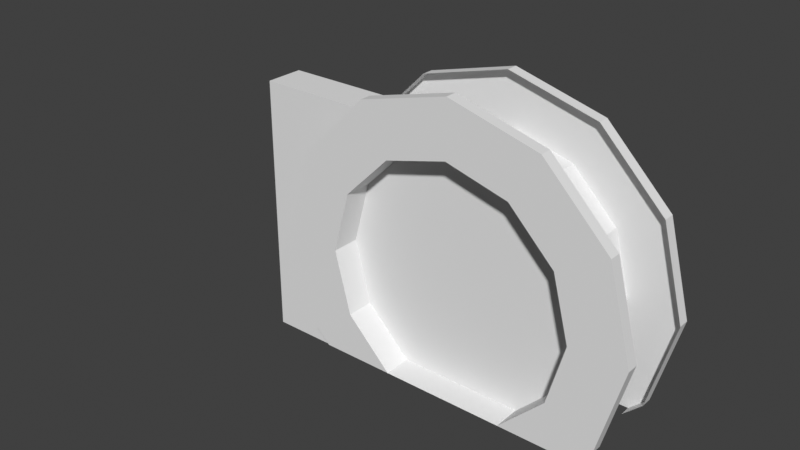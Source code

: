 # Source: gem_door.blend  (saved by Blender 5.1.30; exported with 4.5.12 LTS)
import bpy
from mathutils import Matrix  # noqa: F401  (used for matrix-valued properties, if any)

bpy.ops.wm.read_factory_settings(use_empty=True)
scene = bpy.context.scene
scene.name = 'Scene'

# ---- collections
col_collection = bpy.data.collections.new('Collection'); scene.collection.children.link(col_collection)

# ---- materials (node trees are filled in below, after node groups)
mat_ftrials_door = bpy.data.materials.new('ftrials_door')
mat_ftrials_door_frame = bpy.data.materials.new('ftrials_door_frame')

# ---- material node trees

# ---- world
world_world = bpy.data.worlds.new('World'); scene.world = world_world
world_world.use_nodes = True; world_world.node_tree.nodes.clear()
_N = world_world.node_tree.nodes; _L = world_world.node_tree.links
n0 = _N.new('ShaderNodeOutputWorld'); n0.name = 'World Output'; n0.location = (300, 300)
n1 = _N.new('ShaderNodeBackground'); n1.name = 'Background'; n1.location = (10, 300)
n1.inputs[0].default_value = (0.05088, 0.05088, 0.05088, 1.0)
_L.new(n1.outputs[0], n0.inputs[0])
n0.is_active_output = True
world_world.color = (0.05088, 0.05088, 0.05088)
world_world.sun_shadow_jitter_overblur = 0.0

# ---- meshes
me_door = bpy.data.meshes.new('door')
me_door.from_pydata([(-3.746, -0.3174, -0.4024), (-3.746, 0.3174, 3.923), (1.76, -0.3174, 0.744), (2.544, -0.7795, 0.2913), (1.76, -0.7795, 0.744), (2.231, -0.5895, -4.768e-07), (2.231, -0.7795, -1.192e-06), (1.016, -0.7795, -1.192e-06), (2.544, -0.5895, 0.2913), (1.873, -0.3174, 0.679), (2.033, -0.7795, 1.76), (-7.153e-07, -0.3174, -4.768e-07), (-7.153e-07, -0.7795, -4.768e-07), (-3.746, -0.3174, 3.923), (-2.544, -0.5895, 0.2913), (-1.76, -0.7795, 0.744), (-2.231, -0.5895, -4.768e-07), (-2.231, -0.7795, -1.192e-06), (-1.016, -0.7795, -1.192e-06), (1.081, 0.3174, -0.1126), (-2.384e-07, 0.3174, -0.4024), (2.163, -0.3174, 1.76), (-3.746, -0.3174, 1.76), (-1.249, 0.3174, -0.4024), (-1.249, -0.3174, 3.923), (-1.249, 0.3174, 3.923), (2.938, -0.5895, 1.76), (2.033, -0.3174, 1.76), (2.938, -0.7795, 1.76), (2.544, -0.5895, 3.229), (2.544, -0.7795, 3.229), (1.76, -0.7795, 2.777), (0.0, -0.3174, 3.793), (-5.96e-07, -0.7795, 3.793), (-1.431e-06, -0.7795, 4.698), (-1.431e-06, -0.5895, 4.698), (0.0, -0.3174, 3.923), (1.016, -0.7795, 3.521), (1.469, -0.5895, 4.305), (1.081, -0.3174, 3.633), (1.016, -0.3174, 3.521), (1.469, -0.7795, 4.305), (1.873, -0.3174, 2.842), (1.76, -0.3174, 2.777), (-1.016, -0.7795, 3.521), (-1.469, -0.7795, 4.305), (-1.469, -0.5895, 4.305), (-1.016, -0.3174, 3.521), (-2.544, -0.7795, 3.229), (-1.76, -0.7795, 2.777), (-1.76, -0.3174, 2.777), (-2.544, -0.7795, 0.2913), (-2.938, -0.5895, 1.76), (-2.033, -0.3174, 1.76), (-2.938, -0.7795, 1.76), (-2.033, -0.7795, 1.76), (-2.544, -0.5895, 3.229), (1.016, -0.3174, -9.537e-07), (1.081, -0.3174, -0.1126), (1.866e-06, -0.3174, -0.4024), (-1.76, -0.3174, 0.744), (-1.249, -0.3174, -0.4024), (-1.016, -0.3174, -8.345e-07), (1.873, 0.3174, 0.679), (1.081, 0.3174, 3.633), (-1.076, 0.3174, 3.625), (1.076, -0.3174, 3.625), (1.864, -0.3174, 2.837), (2.153, -0.3174, 1.76), (1.864, -0.3174, 0.6838), (0.0, -0.3174, -0.3926), (-1.076, -0.3174, -0.1042), (1.076, 0.3174, 3.625), (-3.576e-07, -0.3174, 3.913), (-1.864, -0.3174, 2.837), (-1.076, -0.3174, 3.625), (0.0, -0.3174, 1.76), (-2.384e-07, 0.3174, 3.913), (-1.864, 0.3174, 2.837), (-2.153, -0.3174, 1.76), (-7.153e-07, 0.7795, -4.768e-07), (-1.864, -0.3174, 0.6838), (-1.864, 0.3174, 0.6838), (-1.076, 0.3174, -0.1042), (0.0, 0.3174, -0.3926), (1.076, -0.3174, -0.1042), (1.076, 0.3174, -0.1042), (-7.153e-07, 0.3174, -4.768e-07), (1.864, 0.3174, 2.837), (2.153, 0.3174, 1.76), (2.033, 0.7795, 1.76), (2.544, 0.5895, 0.2913), (1.864, 0.3174, 0.6838), (1.016, 0.7795, -1.192e-06), (2.231, 0.7795, -1.192e-06), (2.231, 0.5895, -4.768e-07), (1.76, 0.7795, 0.744), (2.544, 0.7795, 0.2913), (0.0, 0.3174, 1.76), (-2.153, 0.3174, 1.76), (1.76, 0.3174, 0.744), (-3.746, 0.3174, -0.4024), (-2.544, 0.5895, 0.2913), (-1.76, 0.7795, 0.744), (-2.231, 0.5895, -4.768e-07), (-2.231, 0.7795, -1.192e-06), (-1.016, 0.7795, -1.192e-06), (2.163, 0.3174, 1.76), (-3.746, 0.3174, 1.76), (2.938, 0.5895, 1.76), (2.033, 0.3174, 1.76), (2.938, 0.7795, 1.76), (2.544, 0.5895, 3.229), (2.544, 0.7795, 3.229), (1.76, 0.7795, 2.777), (0.0, 0.3174, 3.793), (-5.96e-07, 0.7795, 3.793), (-1.431e-06, 0.7795, 4.698), (-1.431e-06, 0.5895, 4.698), (0.0, 0.3174, 3.923), (1.016, 0.7795, 3.521), (1.469, 0.5895, 4.305), (1.016, 0.3174, 3.521), (1.469, 0.7795, 4.305), (1.873, 0.3174, 2.842), (1.76, 0.3174, 2.777), (-1.016, 0.7795, 3.521), (-1.469, 0.7795, 4.305), (-1.469, 0.5895, 4.305), (-1.016, 0.3174, 3.521), (-2.544, 0.7795, 3.229), (-1.76, 0.7795, 2.777), (-1.76, 0.3174, 2.777), (-2.544, 0.7795, 0.2913), (-2.938, 0.5895, 1.76), (-2.033, 0.3174, 1.76), (-2.938, 0.7795, 1.76), (-2.033, 0.7795, 1.76), (-2.544, 0.5895, 3.229), (1.016, 0.3174, -9.537e-07), (-1.76, 0.3174, 0.744), (-1.016, 0.3174, -8.345e-07)], [], [(25, 24, 13, 1), (22, 108, 1, 13), (23, 61, 59, 20), (62, 61, 0, 60), (2, 57, 7, 4), (5, 8, 3, 6), (7, 6, 3, 4), (57, 11, 12, 7), (9, 21, 107, 63), (10, 4, 3, 28), (26, 28, 3, 8), (60, 15, 18, 62), (16, 17, 51, 14), (18, 15, 51, 17), (62, 18, 12, 11), (58, 9, 63, 19), (2, 4, 10, 27), (59, 58, 19, 20), (27, 21, 9, 2), (0, 101, 108, 22), (101, 0, 61, 23), (119, 36, 24, 25), (43, 42, 21, 27), (27, 10, 31, 43), (29, 30, 28, 26), (31, 10, 28, 30), (21, 42, 124, 107), (36, 119, 64, 39), (37, 41, 34, 33), (38, 35, 34, 41), (32, 40, 37, 33), (40, 32, 36, 39), (43, 40, 39, 42), (40, 43, 31, 37), (29, 38, 41, 30), (31, 30, 41, 37), (39, 64, 124, 42), (44, 33, 34, 45), (46, 45, 34, 35), (32, 33, 44, 47), (47, 24, 36, 32), (50, 13, 24, 47), (47, 44, 49, 50), (56, 48, 45, 46), (49, 44, 45, 48), (55, 54, 51, 15), (52, 14, 51, 54), (60, 53, 55, 15), (53, 60, 0, 22), (50, 53, 22, 13), (53, 50, 49, 55), (56, 52, 54, 48), (49, 48, 54, 55), (57, 2, 9, 58), (11, 59, 61, 62), (11, 57, 58, 59), (84, 70, 71, 83), (83, 71, 81, 82), (88, 67, 68, 89), (89, 68, 69, 92), (86, 85, 70, 84), (92, 69, 85, 86), (82, 81, 79, 99), (99, 79, 74, 78), (65, 75, 73, 77), (78, 74, 75, 65), (71, 76, 81), (72, 66, 67, 88), (77, 73, 66, 72), (76, 85, 69), (74, 79, 76), (76, 68, 67), (82, 98, 83), (86, 84, 98), (98, 78, 65), (88, 89, 98), (141, 140, 101, 23), (100, 96, 93, 139), (95, 94, 97, 91), (93, 96, 97, 94), (139, 93, 80, 87), (90, 111, 97, 96), (109, 91, 97, 111), (140, 141, 106, 103), (104, 102, 133, 105), (106, 105, 133, 103), (141, 87, 80, 106), (100, 110, 90, 96), (110, 100, 63, 107), (125, 110, 107, 124), (110, 125, 114, 90), (112, 109, 111, 113), (114, 113, 111, 90), (120, 116, 117, 123), (121, 123, 117, 118), (115, 116, 120, 122), (122, 64, 119, 115), (125, 124, 64, 122), (122, 120, 114, 125), (112, 113, 123, 121), (114, 120, 123, 113), (126, 127, 117, 116), (128, 118, 117, 127), (115, 129, 126, 116), (129, 115, 119, 25), (132, 129, 25, 1), (129, 132, 131, 126), (138, 128, 127, 130), (131, 130, 127, 126), (137, 103, 133, 136), (134, 136, 133, 102), (140, 103, 137, 135), (135, 108, 101, 140), (132, 1, 108, 135), (135, 137, 131, 132), (138, 130, 136, 134), (131, 137, 136, 130), (139, 19, 63, 100), (87, 141, 23, 20), (87, 20, 19, 139), (70, 76, 71), (76, 79, 81), (69, 68, 76), (76, 70, 85), (76, 73, 75), (75, 74, 76), (67, 66, 76), (66, 73, 76), (99, 98, 82), (98, 84, 83), (98, 89, 92), (92, 86, 98), (65, 77, 98), (98, 99, 78), (77, 72, 98), (72, 88, 98)])
me_door.polygons.foreach_set('material_index', [1, 1, 1, 1, 1, 1, 1, 1, 1, 1, 1, 1, 1, 1, 1, 1, 1, 1, 1, 1, 1, 1, 1, 1, 1, 1, 1, 1, 1, 1, 1, 1, 1, 1, 1, 1, 1, 1, 1, 1, 1, 1, 1, 1, 1, 1, 1, 1, 1, 1, 1, 1, 1, 1, 1, 1, 0, 0, 0, 0, 0, 0, 0, 0, 0, 0, 0, 0, 0, 0, 0, 0, 0, 0, 0, 0, 1, 1, 1, 1, 1, 1, 1, 1, 1, 1, 1, 1, 1, 1, 1, 1, 1, 1, 1, 1, 1, 1, 1, 1, 1, 1, 1, 1, 1, 1, 1, 1, 1, 1, 1, 1, 1, 1, 1, 1, 1, 1, 1, 1, 0, 0, 0, 0, 0, 0, 0, 0, 0, 0, 0, 0, 0, 0, 0, 0])
_uv = me_door.uv_layers.new(name='UVMap')
_uv.uv.foreach_set('vector', [-0.0008394, 0.7829, -0.0008379, 0.6755, 0.1356, 0.6755, 0.1356, 0.7829, 0.02766, 0.8606, 0.04087, 0.8606, 0.04087, 0.9056, 0.02766, 0.9056, 0.1493, 0.7891, 0.1493, 0.6581, 0.005067, 0.6581, 0.005067, 0.7891, 0.4229, 0.04531, 0.4624, -0.1137, -0.1179, -0.7393, 0.07713, 0.04531, 1.0, 0.6872, 0.5371, 0.6872, 0.5371, 0.9818, 1.0, 0.9818, 0.8142, 0.703, 1.0, 0.703, 1.0, 0.8587, 0.8142, 0.8587, 0.02215, 0.9754, 0.2997, 0.688, 0.4843, 0.688, 0.4843, 0.9754, 0.9218, 0.6872, 0.61, 0.6872, 0.61, 0.9818, 0.9218, 0.9818, 0.005067, 0.6581, 0.1493, 0.6581, 0.1493, 0.7891, 0.005067, 0.7891, 0.5156, 0.5712, 0.5156, 0.1649, 0.9844, 0.07436, 0.9844, 0.6617, 0.919, 0.7889, 0.919, 0.9875, 0.5439, 0.9626, 0.5439, 0.7889, 1.0, 0.6872, 1.0, 0.9818, 0.5371, 0.9818, 0.5371, 0.6872, 0.8142, 0.703, 0.8142, 0.8587, 1.0, 0.8587, 1.0, 0.703, 0.02215, 0.9754, 0.4843, 0.9754, 0.4843, 0.688, 0.2997, 0.688, 0.9218, 0.6872, 0.9218, 0.9818, 0.61, 0.9818, 0.61, 0.6872, 0.1493, 0.6581, 0.005067, 0.6581, 0.005067, 0.7891, 0.1493, 0.7891, 0.9558, 0.6872, 0.9558, 0.9818, 0.6101, 0.9818, 0.6101, 0.6872, 0.005067, 0.6581, 0.1493, 0.6581, 0.1493, 0.7891, 0.005067, 0.7891, 0.5771, 0.04531, 0.5661, 0.0007994, 0.9339, 0.0007992, 0.9229, 0.04531, 0.02766, 0.8155, 0.04087, 0.8155, 0.04087, 0.8606, 0.02766, 0.8606, -0.1164, 0.7891, -0.1164, 0.6581, 0.1493, 0.6581, 0.1493, 0.7891, 0.1413, 0.7829, 0.1413, 0.6755, -0.0008379, 0.6755, -0.0008394, 0.7829, 0.07713, 0.04531, 0.06607, 0.0007992, 0.4339, 0.0007991, 0.4229, 0.04531, 0.6099, 0.6872, 0.6099, 0.9818, 0.9219, 0.9818, 0.9219, 0.6872, 0.6072, 0.7889, 0.6072, 0.9875, 0.919, 0.9875, 0.919, 0.7889, 0.01565, 0.5712, 0.01565, 0.1649, 0.4844, 0.07436, 0.4844, 0.6617, 0.1493, 0.6581, 0.005067, 0.6581, 0.005067, 0.7891, 0.1493, 0.7891, 0.005067, 0.6581, 0.005067, 0.7891, 0.1493, 0.7891, 0.1493, 0.6581, 0.5156, 0.5712, 0.9844, 0.6617, 0.9844, 0.07436, 0.5156, 0.1649, 0.919, 0.7889, 0.6072, 0.7889, 0.6072, 0.9875, 0.919, 0.9875, 0.9219, 0.6872, 0.6101, 0.6872, 0.6101, 0.9818, 0.9219, 0.9818, 0.5771, 0.04531, 0.9229, 0.04531, 0.9339, 0.0007992, 0.5661, 0.0007994, 0.07713, 0.04531, 0.4229, 0.04531, 0.4339, 0.0007991, 0.06607, 0.0007992, 0.6099, 0.6872, 0.9219, 0.6872, 0.9219, 0.9818, 0.6099, 0.9818, 0.6072, 0.7889, 0.919, 0.7889, 0.919, 0.9875, 0.6072, 0.9875, 0.01565, 0.5712, 0.4844, 0.6617, 0.4844, 0.07436, 0.01565, 0.1649, 0.1493, 0.6581, 0.1493, 0.7891, 0.005067, 0.7891, 0.005067, 0.6581, 0.5156, 0.5712, 0.5156, 0.1649, 0.9844, 0.07436, 0.9844, 0.6617, 0.919, 0.7889, 0.919, 0.9875, 0.6072, 0.9875, 0.6072, 0.7889, 0.9219, 0.6872, 0.9219, 0.9818, 0.6101, 0.9818, 0.6101, 0.6872, 0.4229, 0.04531, 0.4624, -0.1137, 0.06607, 0.0007992, 0.07713, 0.04531, 0.9229, 0.04531, 1.118, -0.7393, 0.5376, -0.1137, 0.5771, 0.04531, 0.61, 0.6872, 0.61, 0.9818, 0.922, 0.9818, 0.922, 0.6872, 0.6072, 0.7889, 0.6072, 0.9875, 0.919, 0.9875, 0.919, 0.7889, 0.01565, 0.5712, 0.01565, 0.1649, 0.4844, 0.07436, 0.4844, 0.6617, 0.5156, 0.5712, 0.9844, 0.6617, 0.9844, 0.07436, 0.5156, 0.1649, 0.919, 0.7889, 0.5439, 0.7889, 0.5439, 0.9626, 0.919, 0.9875, 0.9558, 0.6872, 0.6101, 0.6872, 0.6101, 0.9818, 0.9558, 0.9818, 0.4229, 0.04531, 0.07713, 0.04531, -0.1179, -0.7393, 0.5686, -0.541, 0.9229, 0.04531, 0.5771, 0.04531, 0.4314, -0.541, 1.118, -0.7393, 0.61, 0.6872, 0.922, 0.6872, 0.922, 0.9818, 0.61, 0.9818, 0.6072, 0.7889, 0.919, 0.7889, 0.919, 0.9875, 0.6072, 0.9875, 0.01565, 0.5712, 0.4844, 0.6617, 0.4844, 0.07436, 0.01565, 0.1649, 0.5771, 0.04531, 0.9229, 0.04531, 0.9339, 0.0007992, 0.5661, 0.0007994, 0.4259, 0.04531, 0.4614, -0.09771, 0.03951, -0.1092, 0.08015, 0.04531, 0.9229, 0.04531, 0.5771, 0.04531, 0.5661, 0.0007991, 0.9584, -0.09771, 1.0, 0.736, 1.0, 1.0, 0.7347, 1.0, 0.7347, 0.736, 3.064e-05, 0.264, 3.064e-05, 3.701e-05, 0.2653, 3.701e-05, 0.2653, 0.264, 1.0, 0.736, 1.0, 1.0, 0.7347, 1.0, 0.7347, 0.736, 3.064e-05, 0.264, 3.064e-05, 3.701e-05, 0.2653, 3.701e-05, 0.2653, 0.264, 3.064e-05, 0.264, 3.064e-05, 3.701e-05, 0.2653, 3.701e-05, 0.2653, 0.264, 1.0, 0.736, 1.0, 1.0, 0.7347, 1.0, 0.7347, 0.736, 1.0, 0.736, 1.0, 1.0, 0.7347, 1.0, 0.7347, 0.736, 3.064e-05, 0.264, 3.064e-05, 3.701e-05, 0.2653, 3.701e-05, 0.2653, 0.264, 3.064e-05, 0.264, 3.064e-05, 3.701e-05, 0.2653, 3.701e-05, 0.2653, 0.264, 1.0, 0.736, 1.0, 1.0, 0.7347, 1.0, 0.7347, 0.736, 0.6158, 0.643, 1.1e-05, 0.995, 0.3555, 0.3853, 3.064e-05, 0.264, 3.064e-05, 3.701e-05, 0.2653, 3.701e-05, 0.2653, 0.264, 1.0, 0.736, 1.0, 1.0, 0.7347, 1.0, 0.7347, 0.736, 1.103e-05, 0.995, 0.6158, 0.643, 0.3555, 0.3853, 0.3854, 0.3555, 0.291, 3.15e-05, 0.995, 3.168e-05, 0.995, 3.168e-05, 0.291, 3.159e-05, 0.3854, 0.3555, 0.3555, 0.3853, 1.1e-05, 0.995, 0.6158, 0.643, 0.6158, 0.643, 0.711, 0.995, 1.103e-05, 0.995, 0.995, 3.168e-05, 0.3854, 0.3555, 0.643, 0.6158, 0.3854, 0.3555, 0.291, 3.159e-05, 0.995, 3.168e-05, 0.4229, 0.04531, 0.07713, 0.04531, -0.1179, -0.7393, 0.4624, -0.1137, 1.0, 0.6872, 1.0, 0.9818, 0.5371, 0.9818, 0.5371, 0.6872, 0.8142, 0.703, 0.8142, 0.8587, 1.0, 0.8587, 1.0, 0.703, 0.02215, 0.9754, 0.4843, 0.9754, 0.4843, 0.688, 0.2997, 0.688, 0.9218, 0.6872, 0.9218, 0.9818, 0.61, 0.9818, 0.61, 0.6872, 0.5156, 0.5712, 0.9844, 0.6617, 0.9844, 0.07436, 0.5156, 0.1649, 0.919, 0.7889, 0.5439, 0.7889, 0.5439, 0.9626, 0.919, 0.9875, 1.0, 0.6872, 0.5371, 0.6872, 0.5371, 0.9818, 1.0, 0.9818, 0.8142, 0.703, 1.0, 0.703, 1.0, 0.8587, 0.8142, 0.8587, 0.02215, 0.9754, 0.2997, 0.688, 0.4843, 0.688, 0.4843, 0.9754, 0.9218, 0.6872, 0.61, 0.6872, 0.61, 0.9818, 0.9218, 0.9818, 0.9558, 0.6872, 0.6101, 0.6872, 0.6101, 0.9818, 0.9558, 0.9818, 0.5771, 0.04531, 0.9229, 0.04531, 0.9339, 0.0007992, 0.5661, 0.0007994, 0.07713, 0.04531, 0.4229, 0.04531, 0.4339, 0.0007991, 0.06607, 0.0007992, 0.6099, 0.6872, 0.9219, 0.6872, 0.9219, 0.9818, 0.6099, 0.9818, 0.6072, 0.7889, 0.919, 0.7889, 0.919, 0.9875, 0.6072, 0.9875, 0.01565, 0.5712, 0.4844, 0.6617, 0.4844, 0.07436, 0.01565, 0.1649, 0.5156, 0.5712, 0.5156, 0.1649, 0.9844, 0.07436, 0.9844, 0.6617, 0.919, 0.7889, 0.919, 0.9875, 0.6072, 0.9875, 0.6072, 0.7889, 0.9219, 0.6872, 0.9219, 0.9818, 0.6101, 0.9818, 0.6101, 0.6872, 0.5771, 0.04531, 0.5661, 0.0007994, 0.9339, 0.0007992, 0.9229, 0.04531, 0.07713, 0.04531, 0.06607, 0.0007992, 0.4339, 0.0007991, 0.4229, 0.04531, 0.6099, 0.6872, 0.6099, 0.9818, 0.9219, 0.9818, 0.9219, 0.6872, 0.6072, 0.7889, 0.6072, 0.9875, 0.919, 0.9875, 0.919, 0.7889, 0.01565, 0.5712, 0.01565, 0.1649, 0.4844, 0.07436, 0.4844, 0.6617, 0.5156, 0.5712, 0.9844, 0.6617, 0.9844, 0.07436, 0.5156, 0.1649, 0.919, 0.7889, 0.6072, 0.7889, 0.6072, 0.9875, 0.919, 0.9875, 0.9219, 0.6872, 0.6101, 0.6872, 0.6101, 0.9818, 0.9219, 0.9818, 0.4229, 0.04531, 0.07713, 0.04531, 0.06607, 0.0007992, 0.4624, -0.1137, 0.9229, 0.04531, 0.5771, 0.04531, 0.5376, -0.1137, 1.118, -0.7393, 0.61, 0.6872, 0.922, 0.6872, 0.922, 0.9818, 0.61, 0.9818, 0.6072, 0.7889, 0.919, 0.7889, 0.919, 0.9875, 0.6072, 0.9875, 0.01565, 0.5712, 0.4844, 0.6617, 0.4844, 0.07436, 0.01565, 0.1649, 0.5156, 0.5712, 0.5156, 0.1649, 0.9844, 0.07436, 0.9844, 0.6617, 0.919, 0.7889, 0.919, 0.9875, 0.5439, 0.9626, 0.5439, 0.7889, 0.9558, 0.6872, 0.9558, 0.9818, 0.6101, 0.9818, 0.6101, 0.6872, 0.4229, 0.04531, 0.5686, -0.541, -0.1179, -0.7393, 0.07713, 0.04531, 0.9229, 0.04531, 1.118, -0.7393, 0.4314, -0.541, 0.5771, 0.04531, 0.61, 0.6872, 0.61, 0.9818, 0.922, 0.9818, 0.922, 0.6872, 0.6072, 0.7889, 0.6072, 0.9875, 0.919, 0.9875, 0.919, 0.7889, 0.01565, 0.5712, 0.01565, 0.1649, 0.4844, 0.07436, 0.4844, 0.6617, 0.5771, 0.04531, 0.5661, 0.0007994, 0.9339, 0.0007992, 0.9229, 0.04531, 0.4259, 0.04531, 0.08015, 0.04531, 0.03951, -0.1092, 0.4614, -0.09771, 0.9229, 0.04531, 0.9584, -0.09771, 0.5661, 0.0007991, 0.5771, 0.04531, 0.711, 0.995, 1.1e-05, 0.995, 0.6158, 0.643, 1.1e-05, 0.995, 1.094e-05, 0.291, 0.3555, 0.3853, 0.3555, 0.3853, 1.115e-05, 0.291, 1.103e-05, 0.995, 1.103e-05, 0.995, 0.711, 0.995, 0.6158, 0.643, 0.995, 3.168e-05, 0.995, 0.7111, 0.643, 0.6158, 0.643, 0.6158, 0.3854, 0.3555, 0.995, 3.168e-05, 0.3854, 0.3555, 0.643, 0.6158, 0.995, 3.168e-05, 0.643, 0.6158, 0.995, 0.7111, 0.995, 3.168e-05, 1.094e-05, 0.291, 1.1e-05, 0.995, 0.3555, 0.3853, 1.1e-05, 0.995, 0.711, 0.995, 0.6158, 0.643, 1.103e-05, 0.995, 1.115e-05, 0.291, 0.3555, 0.3853, 0.3555, 0.3853, 0.6158, 0.643, 1.103e-05, 0.995, 0.643, 0.6158, 0.995, 0.7111, 0.995, 3.168e-05, 0.995, 3.168e-05, 0.291, 3.15e-05, 0.3854, 0.3555, 0.995, 0.7111, 0.643, 0.6158, 0.995, 3.168e-05, 0.643, 0.6158, 0.3854, 0.3555, 0.995, 3.168e-05])
_ca = me_door.color_attributes.new('Col', 'BYTE_COLOR', 'CORNER')
_ca.data.foreach_set('color', [0.0, 0.0, 0.0, 1.0, 0.0, 0.0, 0.0, 1.0, 0.0, 0.0, 0.0, 1.0, 0.0, 0.0, 0.0, 1.0, 0.008568, 0.008568, 0.008568, 1.0, 0.0, 0.0, 0.0, 1.0, 0.0, 0.0, 0.0, 1.0, 0.0, 0.0, 0.0, 1.0, 0.0, 0.0, 0.0, 1.0, 0.0, 0.0, 0.0, 1.0, 0.02843, 0.02843, 0.02843, 1.0, 0.016, 0.016, 0.016, 1.0, 0.005605, 0.005605, 0.005605, 1.0, 0.1046, 0.1046, 0.1046, 1.0, 0.2195, 0.2195, 0.2195, 1.0, 0.003035, 0.003035, 0.003035, 1.0, 0.855, 0.1274, 0.0382, 1.0, 0.2195, 0.2195, 0.2195, 1.0, 0.2195, 0.2195, 0.2195, 1.0, 0.5333, 0.5089, 0.491, 1.0, 0.0, 0.0, 0.0, 1.0, 0.0, 0.0, 0.0, 1.0, 0.02843, 0.02843, 0.02843, 1.0, 0.03689, 0.03689, 0.03689, 1.0, 0.1683, 0.1683, 0.1683, 1.0, 0.1248, 0.1248, 0.1248, 1.0, 0.147, 0.147, 0.147, 1.0, 0.314, 0.314, 0.314, 1.0, 0.2195, 0.2195, 0.2195, 1.0, 0.8632, 0.8632, 0.8632, 1.0, 1.0, 1.0, 1.0, 1.0, 0.2195, 0.2195, 0.2195, 1.0, 0.04231, 0.04231, 0.04231, 1.0, 0.008023, 0.008023, 0.008023, 1.0, 0.0009106, 0.0009106, 0.0009106, 1.0, 0.003677, 0.003677, 0.003677, 1.0, 0.2195, 0.2195, 0.2195, 1.0, 0.314, 0.314, 0.314, 1.0, 0.147, 0.147, 0.147, 1.0, 0.01161, 0.01521, 0.01521, 1.0, 0.0, 0.004391, 0.004777, 1.0, 0.1559, 0.159, 0.159, 1.0, 0.02843, 0.02843, 0.02843, 1.0, 0.0, 0.0, 0.0, 1.0, 0.6939, 0.1441, 0.07619, 1.0, 0.2122, 0.2122, 0.2122, 1.0, 0.2195, 0.2195, 0.2195, 1.0, 0.2195, 0.2195, 0.2195, 1.0, 0.0, 0.003347, 0.003347, 1.0, 0.03955, 0.04092, 0.04092, 1.0, 0.02217, 0.02315, 0.02416, 1.0, 0.0, 0.004391, 0.004777, 1.0, 0.1356, 0.1356, 0.1356, 1.0, 0.04971, 0.04971, 0.04971, 1.0, 0.02956, 0.02956, 0.02956, 1.0, 0.04092, 0.04231, 0.04231, 1.0, 0.2195, 0.2195, 0.2195, 1.0, 0.2195, 0.2195, 0.2195, 1.0, 1.0, 1.0, 1.0, 1.0, 0.8632, 0.8632, 0.8632, 1.0, 0.0382, 0.0382, 0.0382, 1.0, 0.04231, 0.04231, 0.04231, 1.0, 0.003677, 0.003677, 0.003677, 1.0, 0.02315, 0.02315, 0.02315, 1.0, 0.855, 0.1274, 0.0382, 1.0, 0.5333, 0.5089, 0.491, 1.0, 0.7758, 0.1779, 0.1144, 1.0, 0.9911, 0.1046, 0.003035, 1.0, 0.02843, 0.02843, 0.02843, 1.0, 0.0382, 0.0382, 0.0382, 1.0, 0.02315, 0.02315, 0.02315, 1.0, 0.016, 0.016, 0.016, 1.0, 0.003035, 0.003035, 0.003035, 1.0, 0.002732, 0.002732, 0.002732, 1.0, 0.001214, 0.001214, 0.001214, 1.0, 0.001214, 0.001214, 0.001214, 1.0, 0.0, 0.0, 0.0, 1.0, 0.0, 0.0, 0.0, 1.0, 0.0, 0.0, 0.0, 1.0, 0.008568, 0.008568, 0.008568, 1.0, 0.0, 0.0, 0.0, 1.0, 0.0, 0.0, 0.0, 1.0, 0.0, 0.0, 0.0, 1.0, 0.0, 0.0, 0.0, 1.0, 0.003347, 0.003347, 0.003347, 1.0, 0.003035, 0.003035, 0.003035, 1.0, 0.0, 0.0, 0.0, 1.0, 0.0, 0.0, 0.0, 1.0, 0.001518, 0.001518, 0.001518, 1.0, 0.001821, 0.001821, 0.001821, 1.0, 0.002732, 0.002732, 0.002732, 1.0, 0.003035, 0.003035, 0.003035, 1.0, 0.9911, 0.1046, 0.003035, 1.0, 0.7758, 0.1779, 0.1144, 1.0, 1.0, 0.107, 0.0, 1.0, 0.1746, 0.05127, 0.0382, 1.0, 0.0, 0.0, 0.0, 1.0, 0.3916, 0.3916, 0.3916, 1.0, 0.1559, 0.159, 0.159, 1.0, 0.0, 0.004391, 0.004777, 1.0, 0.4397, 0.4397, 0.4397, 1.0, 0.2195, 0.2195, 0.2195, 1.0, 0.01161, 0.01521, 0.01521, 1.0, 0.5395, 0.5395, 0.5395, 1.0, 0.008023, 0.008023, 0.008023, 1.0, 0.002732, 0.002732, 0.002732, 1.0, 0.0006071, 0.0006071, 0.0006071, 1.0, 0.0009106, 0.0009106, 0.0009106, 1.0, 0.003035, 0.003035, 0.003035, 1.0, 0.003347, 0.003347, 0.003347, 1.0, 0.001214, 0.001214, 0.001214, 1.0, 0.002125, 0.002125, 0.002125, 1.0, 0.1248, 0.1248, 0.1248, 1.0, 0.06848, 0.06848, 0.06848, 1.0, 0.0006071, 0.008568, 0.009134, 1.0, 0.0648, 0.0648, 0.06663, 1.0, 0.0, 0.0, 0.0, 1.0, 0.0006071, 0.008568, 0.009721, 1.0, 0.0009106, 0.008568, 0.009134, 1.0, 0.147, 0.147, 0.147, 1.0, 0.06663, 0.02519, 0.01938, 1.0, 0.2195, 0.02624, 0.007499, 1.0, 1.0, 0.107, 0.0, 1.0, 0.9911, 0.1046, 0.0003035, 1.0, 0.0006071, 0.0006071, 0.0006071, 1.0, 0.001518, 0.001518, 0.001518, 1.0, 0.001214, 0.001214, 0.001214, 1.0, 0.0006071, 0.0006071, 0.0006071, 1.0, 0.001518, 0.001518, 0.001518, 1.0, 0.0006071, 0.0006071, 0.0006071, 1.0, 0.0006071, 0.0006071, 0.0006071, 1.0, 0.001821, 0.001821, 0.001821, 1.0, 0.2195, 0.02624, 0.007499, 1.0, 0.1746, 0.05127, 0.0382, 1.0, 1.0, 0.107, 0.0, 1.0, 1.0, 0.107, 0.0, 1.0, 0.0, 0.0, 0.0, 1.0, 0.0, 0.0, 0.0, 1.0, 0.147, 0.147, 0.147, 1.0, 0.3916, 0.3916, 0.3916, 1.0, 0.4397, 0.4397, 0.4397, 1.0, 0.5395, 0.5395, 0.5395, 1.0, 0.06848, 0.06848, 0.06848, 1.0, 0.1248, 0.1248, 0.1248, 1.0, 0.002125, 0.002125, 0.002125, 1.0, 0.001214, 0.001214, 0.001214, 1.0, 0.0006071, 0.0006071, 0.0006071, 1.0, 0.002732, 0.002732, 0.002732, 1.0, 0.04374, 0.04971, 0.04971, 1.0, 0.0648, 0.0648, 0.06663, 1.0, 0.0006071, 0.008568, 0.009134, 1.0, 0.0, 0.006049, 0.006512, 1.0, 0.0006071, 0.006512, 0.006995, 1.0, 0.0, 0.006049, 0.006512, 1.0, 0.0009106, 0.008568, 0.009134, 1.0, 0.0006071, 0.008568, 0.009721, 1.0, 0.06663, 0.02519, 0.01938, 1.0, 0.9911, 0.1046, 0.0003035, 1.0, 0.9911, 0.1046, 0.0003035, 1.0, 0.1221, 0.0648, 0.05951, 1.0, 0.002428, 0.002428, 0.002428, 1.0, 0.02732, 0.02732, 0.02732, 1.0, 0.001214, 0.001214, 0.001214, 1.0, 0.001518, 0.001518, 0.001518, 1.0, 0.008023, 0.008023, 0.008023, 1.0, 0.2195, 0.2195, 0.2195, 1.0, 0.02732, 0.02732, 0.02732, 1.0, 0.002428, 0.002428, 0.002428, 1.0, 0.1221, 0.0648, 0.05951, 1.0, 0.9911, 0.1046, 0.0003035, 1.0, 0.9823, 0.1046, 0.001518, 1.0, 0.02029, 0.02029, 0.02029, 1.0, 0.0006071, 0.006049, 0.006512, 1.0, 0.0006071, 0.006049, 0.006512, 1.0, 0.0, 0.006049, 0.006512, 1.0, 0.0006071, 0.006512, 0.006995, 1.0, 0.04374, 0.04374, 0.04374, 1.0, 0.04374, 0.04971, 0.04971, 1.0, 0.0, 0.006049, 0.006512, 1.0, 0.0006071, 0.006049, 0.006512, 1.0, 0.107, 0.107, 0.107, 1.0, 0.02416, 0.02843, 0.02843, 1.0, 0.02956, 0.02956, 0.02956, 1.0, 0.04971, 0.04971, 0.04971, 1.0, 0.0009106, 0.006512, 0.006995, 1.0, 0.0, 0.004391, 0.004777, 1.0, 0.02217, 0.02315, 0.02416, 1.0, 0.02732, 0.03071, 0.03071, 1.0, 0.6939, 0.1441, 0.07619, 1.0, 0.5457, 0.09306, 0.0382, 1.0, 0.5333, 0.2384, 0.1812, 1.0, 0.2122, 0.2122, 0.2122, 1.0, 0.02956, 0.008568, 0.0003035, 1.0, 0.003035, 0.003035, 0.003035, 1.0, 0.2195, 0.2195, 0.2195, 1.0, 0.227, 0.227, 0.227, 1.0, 0.008023, 0.008023, 0.008023, 1.0, 0.02956, 0.008568, 0.0003035, 1.0, 0.227, 0.227, 0.227, 1.0, 0.2195, 0.2195, 0.2195, 1.0, 0.5457, 0.09306, 0.0382, 1.0, 0.02029, 0.02029, 0.02029, 1.0, 0.9823, 0.1046, 0.001518, 1.0, 0.5333, 0.2384, 0.1812, 1.0, 0.0006071, 0.006049, 0.006512, 1.0, 0.0009106, 0.006512, 0.006995, 1.0, 0.02732, 0.03071, 0.03071, 1.0, 0.0006071, 0.006049, 0.006512, 1.0, 0.04374, 0.04374, 0.04374, 1.0, 0.0006071, 0.006049, 0.006512, 1.0, 0.02416, 0.02843, 0.02843, 1.0, 0.107, 0.107, 0.107, 1.0, 0.0006071, 0.0006071, 0.0006071, 1.0, 0.001214, 0.001214, 0.001214, 1.0, 0.001214, 0.001214, 0.001214, 1.0, 0.0009106, 0.0009106, 0.0009106, 1.0, 0.0865, 0.0865, 0.0865, 1.0, 0.2195, 0.2195, 0.2195, 1.0, 0.1046, 0.1046, 0.1046, 1.0, 0.005605, 0.005605, 0.005605, 1.0, 0.0865, 0.0865, 0.0865, 1.0, 0.0006071, 0.0006071, 0.0006071, 1.0, 0.0009106, 0.0009106, 0.0009106, 1.0, 0.2195, 0.2195, 0.2195, 1.0, 0.0331, 0.05951, 0.7991, 1.0, 0.0331, 0.06125, 0.7835, 1.0, 0.02122, 0.04971, 0.1119, 1.0, 0.02624, 0.05286, 0.1384, 1.0, 0.02624, 0.05286, 0.1384, 1.0, 0.02122, 0.04971, 0.1119, 1.0, 0.0, 0.02956, 1.0, 1.0, 0.0, 0.02956, 1.0, 1.0, 0.1529, 0.159, 0.3231, 1.0, 0.1529, 0.159, 0.3231, 1.0, 0.0382, 0.05448, 0.5776, 1.0, 0.0382, 0.05448, 0.5776, 1.0, 0.0382, 0.05448, 0.5776, 1.0, 0.0382, 0.05448, 0.5776, 1.0, 0.1912, 0.1912, 0.1912, 1.0, 0.1912, 0.1912, 0.1912, 1.0, 0.09759, 0.117, 0.5841, 1.0, 0.08438, 0.107, 0.5776, 1.0, 0.0331, 0.06125, 0.7835, 1.0, 0.0331, 0.05951, 0.7991, 1.0, 0.1912, 0.1912, 0.1912, 1.0, 0.1912, 0.1912, 0.1912, 1.0, 0.08438, 0.107, 0.5776, 1.0, 0.09759, 0.117, 0.5841, 1.0, 0.0, 0.02956, 1.0, 1.0, 0.0, 0.02956, 1.0, 1.0, 0.006049, 0.003035, 0.003347, 1.0, 0.006512, 0.003035, 0.004025, 1.0, 0.006512, 0.003035, 0.004025, 1.0, 0.006049, 0.003035, 0.003347, 1.0, 0.003347, 0.001214, 0.0003035, 1.0, 0.003347, 0.001214, 0.0003035, 1.0, 0.01764, 0.0137, 0.02732, 1.0, 0.01764, 0.0137, 0.02732, 1.0, 0.1356, 0.1413, 0.1845, 1.0, 0.2159, 0.2159, 0.2346, 1.0, 0.003347, 0.001214, 0.0003035, 1.0, 0.003347, 0.001214, 0.0003035, 1.0, 0.01764, 0.0137, 0.02732, 1.0, 0.01764, 0.0137, 0.02732, 1.0, 0.01096, 0.02416, 0.05781, 1.0, 0.2232, 0.2195, 0.2307, 1.0, 0.01681, 0.04231, 0.08438, 1.0, 0.1714, 0.1779, 0.3613, 1.0, 0.1714, 0.1779, 0.3613, 1.0, 0.1529, 0.159, 0.3231, 1.0, 0.1529, 0.159, 0.3231, 1.0, 0.2159, 0.2159, 0.2346, 1.0, 0.1356, 0.1413, 0.1845, 1.0, 0.1714, 0.1779, 0.3613, 1.0, 0.1714, 0.1779, 0.3613, 1.0, 0.2232, 0.2195, 0.2307, 1.0, 0.005605, 0.01298, 0.03071, 1.0, 0.03955, 0.07619, 0.2502, 1.0, 0.003347, 0.001214, 0.0003035, 1.0, 0.006049, 0.002428, 0.002732, 1.0, 0.2232, 0.2195, 0.2307, 1.0, 0.2232, 0.2195, 0.2307, 1.0, 0.2195, 0.2542, 0.5149, 1.0, 0.2789, 0.2918, 0.8796, 1.0, 0.02624, 0.07036, 0.1301, 1.0, 0.1248, 0.107, 0.1329, 1.0, 0.02029, 0.04817, 0.1119, 1.0, 0.0185, 0.04971, 0.09531, 1.0, 0.02029, 0.04971, 0.1195, 1.0, 0.1248, 0.107, 0.1329, 1.0, 0.1248, 0.107, 0.1329, 1.0, 0.003347, 0.001214, 0.0003035, 1.0, 0.02029, 0.01938, 0.05127, 1.0, 0.1912, 0.2051, 0.8796, 1.0, 0.2195, 0.2542, 0.5149, 1.0, 0.1248, 0.107, 0.1329, 1.0, 0.005605, 0.005605, 0.005605, 1.0, 0.003035, 0.003035, 0.003035, 1.0, 0.2195, 0.2195, 0.2195, 1.0, 0.1046, 0.1046, 0.1046, 1.0, 0.855, 0.1274, 0.0382, 1.0, 0.5333, 0.5089, 0.491, 1.0, 0.2195, 0.2195, 0.2195, 1.0, 0.2195, 0.2195, 0.2195, 1.0, 0.0, 0.0, 0.0, 1.0, 0.03689, 0.03689, 0.03689, 1.0, 0.02843, 0.02843, 0.02843, 1.0, 0.0, 0.0, 0.0, 1.0, 0.1683, 0.1683, 0.1683, 1.0, 0.314, 0.314, 0.314, 1.0, 0.147, 0.147, 0.147, 1.0, 0.1248, 0.1248, 0.1248, 1.0, 0.2195, 0.2195, 0.2195, 1.0, 0.2195, 0.2195, 0.2195, 1.0, 1.0, 1.0, 1.0, 1.0, 0.8632, 0.8632, 0.8632, 1.0, 0.2195, 0.2195, 0.2195, 1.0, 0.1301, 0.1301, 0.1301, 1.0, 0.147, 0.147, 0.147, 1.0, 0.314, 0.314, 0.314, 1.0, 0.0, 0.0, 0.0, 1.0, 0.0, 0.0, 0.0, 1.0, 0.02843, 0.02843, 0.02843, 1.0, 0.117, 0.117, 0.117, 1.0, 0.6939, 0.1441, 0.07619, 1.0, 0.2195, 0.2195, 0.2195, 1.0, 0.2195, 0.2195, 0.2195, 1.0, 0.2122, 0.2122, 0.2122, 1.0, 0.0, 0.0, 0.0, 1.0, 0.0, 0.0, 0.0, 1.0, 0.03689, 0.03689, 0.03689, 1.0, 0.04971, 0.04971, 0.04971, 1.0, 0.1329, 0.1329, 0.1329, 1.0, 0.04971, 0.04971, 0.04971, 1.0, 0.04519, 0.04519, 0.04519, 1.0, 0.04971, 0.04971, 0.04971, 1.0, 0.2195, 0.2195, 0.2195, 1.0, 0.8632, 0.8632, 0.8632, 1.0, 1.0, 1.0, 1.0, 1.0, 0.2195, 0.2195, 0.2195, 1.0, 0.855, 0.1274, 0.0382, 1.0, 0.9911, 0.1046, 0.003035, 1.0, 0.7758, 0.1779, 0.1144, 1.0, 0.5333, 0.5089, 0.491, 1.0, 0.003035, 0.003035, 0.003035, 1.0, 0.001214, 0.001214, 0.001214, 1.0, 0.001214, 0.001214, 0.001214, 1.0, 0.002732, 0.002732, 0.002732, 1.0, 0.001518, 0.001518, 0.001518, 1.0, 0.003035, 0.003035, 0.003035, 1.0, 0.002732, 0.002732, 0.002732, 1.0, 0.001821, 0.001821, 0.001821, 1.0, 0.9911, 0.1046, 0.003035, 1.0, 0.1746, 0.05127, 0.0382, 1.0, 1.0, 0.107, 0.0, 1.0, 0.7758, 0.1779, 0.1144, 1.0, 0.0, 0.0, 0.0, 1.0, 0.0, 0.0, 0.0, 1.0, 0.117, 0.117, 0.117, 1.0, 0.3916, 0.3916, 0.3916, 1.0, 0.4397, 0.4397, 0.4397, 1.0, 0.5395, 0.5395, 0.5395, 1.0, 0.1301, 0.1301, 0.1301, 1.0, 0.2195, 0.2195, 0.2195, 1.0, 0.1248, 0.1248, 0.1248, 1.0, 0.0865, 0.0865, 0.0865, 1.0, 0.0648, 0.0648, 0.0648, 1.0, 0.06848, 0.06848, 0.06848, 1.0, 0.0, 0.0, 0.0, 1.0, 0.147, 0.147, 0.147, 1.0, 0.1248, 0.1248, 0.1248, 1.0, 0.0, 0.0, 0.0, 1.0, 0.06663, 0.02519, 0.01938, 1.0, 0.9911, 0.1046, 0.0003035, 1.0, 1.0, 0.107, 0.0, 1.0, 0.2195, 0.02624, 0.007499, 1.0, 0.0006071, 0.0006071, 0.0006071, 1.0, 0.0006071, 0.0006071, 0.0006071, 1.0, 0.001214, 0.001214, 0.001214, 1.0, 0.001518, 0.001518, 0.001518, 1.0, 0.001518, 0.001518, 0.001518, 1.0, 0.001821, 0.001821, 0.001821, 1.0, 0.0006071, 0.0006071, 0.0006071, 1.0, 0.0006071, 0.0006071, 0.0006071, 1.0, 0.2195, 0.02624, 0.007499, 1.0, 1.0, 0.107, 0.0, 1.0, 1.0, 0.107, 0.0, 1.0, 0.1746, 0.05127, 0.0382, 1.0, 0.0, 0.0, 0.0, 1.0, 0.3916, 0.3916, 0.3916, 1.0, 0.147, 0.147, 0.147, 1.0, 0.0, 0.0, 0.0, 1.0, 0.4397, 0.4397, 0.4397, 1.0, 0.1248, 0.1248, 0.1248, 1.0, 0.06848, 0.06848, 0.06848, 1.0, 0.5395, 0.5395, 0.5395, 1.0, 0.07421, 0.07421, 0.07421, 1.0, 0.0648, 0.0648, 0.0648, 1.0, 0.0648, 0.0648, 0.0648, 1.0, 0.0865, 0.0865, 0.0865, 1.0, 0.0, 0.0, 0.0, 1.0, 0.0, 0.0, 0.0, 1.0, 0.1248, 0.1248, 0.1248, 1.0, 0.06663, 0.06663, 0.06663, 1.0, 0.06663, 0.02519, 0.01938, 1.0, 0.1221, 0.0648, 0.05951, 1.0, 0.9911, 0.1046, 0.0003035, 1.0, 0.9911, 0.1046, 0.0003035, 1.0, 0.002428, 0.002428, 0.002428, 1.0, 0.001518, 0.001518, 0.001518, 1.0, 0.001214, 0.001214, 0.001214, 1.0, 0.02732, 0.02732, 0.02732, 1.0, 0.008023, 0.008023, 0.008023, 1.0, 0.002428, 0.002428, 0.002428, 1.0, 0.02732, 0.02732, 0.02732, 1.0, 0.2195, 0.2195, 0.2195, 1.0, 0.1221, 0.0648, 0.05951, 1.0, 0.02029, 0.02029, 0.02029, 1.0, 0.9823, 0.1046, 0.001518, 1.0, 0.9911, 0.1046, 0.0003035, 1.0, 0.0, 0.0, 0.0, 1.0, 0.0, 0.0, 0.0, 1.0, 0.06663, 0.06663, 0.06663, 1.0, 0.04667, 0.04667, 0.04667, 1.0, 0.04374, 0.04374, 0.04374, 1.0, 0.02416, 0.02416, 0.02416, 1.0, 0.0648, 0.0648, 0.0648, 1.0, 0.07421, 0.07421, 0.07421, 1.0, 0.107, 0.107, 0.107, 1.0, 0.04971, 0.04971, 0.04971, 1.0, 0.04519, 0.04519, 0.04519, 1.0, 0.06848, 0.06848, 0.06848, 1.0, 0.0, 0.0, 0.0, 1.0, 0.08022, 0.08022, 0.08022, 1.0, 0.03689, 0.03689, 0.03689, 1.0, 0.0, 0.0, 0.0, 1.0, 0.6939, 0.1441, 0.07619, 1.0, 0.2122, 0.2122, 0.2122, 1.0, 0.5333, 0.2384, 0.1812, 1.0, 0.5457, 0.09306, 0.0382, 1.0, 0.02956, 0.008568, 0.0003035, 1.0, 0.227, 0.227, 0.227, 1.0, 0.2195, 0.2195, 0.2195, 1.0, 0.003035, 0.003035, 0.003035, 1.0, 0.008023, 0.008023, 0.008023, 1.0, 0.2195, 0.2195, 0.2195, 1.0, 0.227, 0.227, 0.227, 1.0, 0.02956, 0.008568, 0.0003035, 1.0, 0.5457, 0.09306, 0.0382, 1.0, 0.5333, 0.2384, 0.1812, 1.0, 0.9823, 0.1046, 0.001518, 1.0, 0.02029, 0.02029, 0.02029, 1.0, 0.0, 0.0, 0.0, 1.0, 0.04667, 0.04667, 0.04667, 1.0, 0.08022, 0.08022, 0.08022, 1.0, 0.0, 0.0, 0.0, 1.0, 0.04374, 0.04374, 0.04374, 1.0, 0.107, 0.107, 0.107, 1.0, 0.06848, 0.06848, 0.06848, 1.0, 0.02416, 0.02416, 0.02416, 1.0, 0.0006071, 0.0006071, 0.0006071, 1.0, 0.0009106, 0.0009106, 0.0009106, 1.0, 0.001214, 0.001214, 0.001214, 1.0, 0.001214, 0.001214, 0.001214, 1.0, 0.0865, 0.0865, 0.0865, 1.0, 0.005605, 0.005605, 0.005605, 1.0, 0.1046, 0.1046, 0.1046, 1.0, 0.2195, 0.2195, 0.2195, 1.0, 0.0865, 0.0865, 0.0865, 1.0, 0.2195, 0.2195, 0.2195, 1.0, 0.0009106, 0.0009106, 0.0009106, 1.0, 0.0006071, 0.0006071, 0.0006071, 1.0, 0.01096, 0.02122, 0.05951, 1.0, 0.2232, 0.2195, 0.2307, 1.0, 0.01096, 0.02416, 0.05781, 1.0, 0.2232, 0.2195, 0.2307, 1.0, 0.006049, 0.002428, 0.002732, 1.0, 0.01681, 0.04231, 0.08438, 1.0, 0.03955, 0.07619, 0.2502, 1.0, 0.2195, 0.2542, 0.5149, 1.0, 0.2232, 0.2195, 0.2307, 1.0, 0.2232, 0.2195, 0.2307, 1.0, 0.01096, 0.02122, 0.05951, 1.0, 0.005605, 0.01298, 0.03071, 1.0, 0.2232, 0.2195, 0.2307, 1.0, 0.1912, 0.1746, 0.4397, 1.0, 0.0137, 0.009721, 0.02519, 1.0, 0.0137, 0.009721, 0.02519, 1.0, 0.003347, 0.001214, 0.0003035, 1.0, 0.2232, 0.2195, 0.2307, 1.0, 0.2789, 0.2918, 0.8796, 1.0, 0.624, 0.6376, 0.9911, 1.0, 0.2232, 0.2195, 0.2307, 1.0, 0.624, 0.6376, 0.9911, 1.0, 0.1912, 0.1746, 0.4397, 1.0, 0.2232, 0.2195, 0.2307, 1.0, 0.006049, 0.003035, 0.004025, 1.0, 0.1248, 0.107, 0.1329, 1.0, 0.02624, 0.07036, 0.1301, 1.0, 0.1248, 0.107, 0.1329, 1.0, 0.02029, 0.04971, 0.1195, 1.0, 0.02029, 0.04817, 0.1119, 1.0, 0.1248, 0.107, 0.1329, 1.0, 0.2195, 0.2542, 0.5149, 1.0, 0.0865, 0.1746, 0.6105, 1.0, 0.0865, 0.1746, 0.6105, 1.0, 0.0185, 0.04971, 0.09531, 1.0, 0.1248, 0.107, 0.1329, 1.0, 0.02029, 0.01938, 0.05127, 1.0, 0.2582, 0.2542, 0.624, 1.0, 0.1248, 0.107, 0.1329, 1.0, 0.1248, 0.107, 0.1329, 1.0, 0.006049, 0.003035, 0.004025, 1.0, 0.003347, 0.001214, 0.0003035, 1.0, 0.2582, 0.2542, 0.624, 1.0, 0.3515, 0.3663, 1.0, 1.0, 0.1248, 0.107, 0.1329, 1.0, 0.3515, 0.3663, 1.0, 1.0, 0.1912, 0.2051, 0.8796, 1.0, 0.1248, 0.107, 0.1329, 1.0])
_ca = me_door.color_attributes.new('Alpha', 'BYTE_COLOR', 'CORNER')
_ca.data.foreach_set('color', [0.0, 0.0, 0.0, 1.0, 0.0, 0.0, 0.0, 1.0, 0.0, 0.0, 0.0, 1.0, 0.0, 0.0, 0.0, 1.0, 0.0, 0.0, 0.0, 1.0, 0.0, 0.0, 0.0, 1.0, 0.0, 0.0, 0.0, 1.0, 0.0, 0.0, 0.0, 1.0, 0.0, 0.0, 0.0, 1.0, 0.0, 0.0, 0.0, 1.0, 0.0, 0.0, 0.0, 1.0, 0.0, 0.0, 0.0, 1.0, 0.0, 0.0, 0.0, 1.0, 0.0, 0.0, 0.0, 1.0, 0.0, 0.0, 0.0, 1.0, 0.0, 0.0, 0.0, 1.0, 0.0, 0.0, 0.0, 1.0, 0.0, 0.0, 0.0, 1.0, 0.0, 0.0, 0.0, 1.0, 0.0, 0.0, 0.0, 1.0, 0.0, 0.0, 0.0, 1.0, 0.0, 0.0, 0.0, 1.0, 0.0, 0.0, 0.0, 1.0, 0.0, 0.0, 0.0, 1.0, 0.0, 0.0, 0.0, 1.0, 0.0, 0.0, 0.0, 1.0, 0.0, 0.0, 0.0, 1.0, 0.0, 0.0, 0.0, 1.0, 0.0, 0.0, 0.0, 1.0, 0.0, 0.0, 0.0, 1.0, 0.0, 0.0, 0.0, 1.0, 0.0, 0.0, 0.0, 1.0, 0.0, 0.0, 0.0, 1.0, 0.0, 0.0, 0.0, 1.0, 0.0, 0.0, 0.0, 1.0, 0.0, 0.0, 0.0, 1.0, 0.0, 0.0, 0.0, 1.0, 0.0, 0.0, 0.0, 1.0, 0.0, 0.0, 0.0, 1.0, 0.0, 0.0, 0.0, 1.0, 0.0, 0.0, 0.0, 1.0, 0.0, 0.0, 0.0, 1.0, 0.0, 0.0, 0.0, 1.0, 0.0, 0.0, 0.0, 1.0, 0.0, 0.0, 0.0, 1.0, 0.0, 0.0, 0.0, 1.0, 0.0, 0.0, 0.0, 1.0, 0.0, 0.0, 0.0, 1.0, 0.0, 0.0, 0.0, 1.0, 0.0, 0.0, 0.0, 1.0, 0.0, 0.0, 0.0, 1.0, 0.0, 0.0, 0.0, 1.0, 0.0, 0.0, 0.0, 1.0, 0.0, 0.0, 0.0, 1.0, 0.0, 0.0, 0.0, 1.0, 0.0, 0.0, 0.0, 1.0, 0.0, 0.0, 0.0, 1.0, 0.0, 0.0, 0.0, 1.0, 0.0, 0.0, 0.0, 1.0, 0.0, 0.0, 0.0, 1.0, 0.0, 0.0, 0.0, 1.0, 0.0, 0.0, 0.0, 1.0, 0.0, 0.0, 0.0, 1.0, 0.0, 0.0, 0.0, 1.0, 0.0, 0.0, 0.0, 1.0, 0.0, 0.0, 0.0, 1.0, 0.0, 0.0, 0.0, 1.0, 0.0, 0.0, 0.0, 1.0, 0.0, 0.0, 0.0, 1.0, 0.0, 0.0, 0.0, 1.0, 0.0, 0.0, 0.0, 1.0, 0.0, 0.0, 0.0, 1.0, 0.0, 0.0, 0.0, 1.0, 0.0, 0.0, 0.0, 1.0, 0.0, 0.0, 0.0, 1.0, 0.0, 0.0, 0.0, 1.0, 0.0, 0.0, 0.0, 1.0, 0.0, 0.0, 0.0, 1.0, 0.0, 0.0, 0.0, 1.0, 0.0, 0.0, 0.0, 1.0, 0.0, 0.0, 0.0, 1.0, 0.0, 0.0, 0.0, 1.0, 0.0, 0.0, 0.0, 1.0, 0.0, 0.0, 0.0, 1.0, 0.0, 0.0, 0.0, 1.0, 0.0, 0.0, 0.0, 1.0, 0.0, 0.0, 0.0, 1.0, 0.0, 0.0, 0.0, 1.0, 0.0, 0.0, 0.0, 1.0, 0.0, 0.0, 0.0, 1.0, 0.0, 0.0, 0.0, 1.0, 0.0, 0.0, 0.0, 1.0, 0.0, 0.0, 0.0, 1.0, 0.0, 0.0, 0.0, 1.0, 0.0, 0.0, 0.0, 1.0, 0.0, 0.0, 0.0, 1.0, 0.0, 0.0, 0.0, 1.0, 0.0, 0.0, 0.0, 1.0, 0.0, 0.0, 0.0, 1.0, 0.0, 0.0, 0.0, 1.0, 0.0, 0.0, 0.0, 1.0, 0.0, 0.0, 0.0, 1.0, 0.0, 0.0, 0.0, 1.0, 0.0, 0.0, 0.0, 1.0, 0.0, 0.0, 0.0, 1.0, 0.0, 0.0, 0.0, 1.0, 0.0, 0.0, 0.0, 1.0, 0.0, 0.0, 0.0, 1.0, 0.0, 0.0, 0.0, 1.0, 0.0, 0.0, 0.0, 1.0, 0.0, 0.0, 0.0, 1.0, 0.0, 0.0, 0.0, 1.0, 0.0, 0.0, 0.0, 1.0, 0.0, 0.0, 0.0, 1.0, 0.0, 0.0, 0.0, 1.0, 0.0, 0.0, 0.0, 1.0, 0.0, 0.0, 0.0, 1.0, 0.0, 0.0, 0.0, 1.0, 0.0, 0.0, 0.0, 1.0, 0.0, 0.0, 0.0, 1.0, 0.0, 0.0, 0.0, 1.0, 0.0, 0.0, 0.0, 1.0, 0.0, 0.0, 0.0, 1.0, 0.0, 0.0, 0.0, 1.0, 0.0, 0.0, 0.0, 1.0, 0.0, 0.0, 0.0, 1.0, 0.0, 0.0, 0.0, 1.0, 0.0, 0.0, 0.0, 1.0, 0.0, 0.0, 0.0, 1.0, 0.0, 0.0, 0.0, 1.0, 0.0, 0.0, 0.0, 1.0, 0.0, 0.0, 0.0, 1.0, 0.0, 0.0, 0.0, 1.0, 0.0, 0.0, 0.0, 1.0, 0.0, 0.0, 0.0, 1.0, 0.0, 0.0, 0.0, 1.0, 0.0, 0.0, 0.0, 1.0, 0.0, 0.0, 0.0, 1.0, 0.0, 0.0, 0.0, 1.0, 0.0, 0.0, 0.0, 1.0, 0.0, 0.0, 0.0, 1.0, 0.0, 0.0, 0.0, 1.0, 0.0, 0.0, 0.0, 1.0, 0.0, 0.0, 0.0, 1.0, 0.0, 0.0, 0.0, 1.0, 0.0, 0.0, 0.0, 1.0, 0.0, 0.0, 0.0, 1.0, 0.0, 0.0, 0.0, 1.0, 0.0, 0.0, 0.0, 1.0, 0.0, 0.0, 0.0, 1.0, 0.0, 0.0, 0.0, 1.0, 0.0, 0.0, 0.0, 1.0, 0.0, 0.0, 0.0, 1.0, 0.0, 0.0, 0.0, 1.0, 0.0, 0.0, 0.0, 1.0, 0.0, 0.0, 0.0, 1.0, 0.0, 0.0, 0.0, 1.0, 0.0, 0.0, 0.0, 1.0, 0.0, 0.0, 0.0, 1.0, 0.0, 0.0, 0.0, 1.0, 0.0, 0.0, 0.0, 1.0, 0.0, 0.0, 0.0, 1.0, 0.0, 0.0, 0.0, 1.0, 0.0, 0.0, 0.0, 1.0, 0.0, 0.0, 0.0, 1.0, 0.0, 0.0, 0.0, 1.0, 0.0, 0.0, 0.0, 1.0, 0.0, 0.0, 0.0, 1.0, 0.0, 0.0, 0.0, 1.0, 0.0, 0.0, 0.0, 1.0, 0.0, 0.0, 0.0, 1.0, 0.0, 0.0, 0.0, 1.0, 0.0, 0.0, 0.0, 1.0, 0.0, 0.0, 0.0, 1.0, 0.0, 0.0, 0.0, 1.0, 0.0, 0.0, 0.0, 1.0, 0.0, 0.0, 0.0, 1.0, 0.0, 0.0, 0.0, 1.0, 0.0, 0.0, 0.0, 1.0, 0.0, 0.0, 0.0, 1.0, 0.0, 0.0, 0.0, 1.0, 0.0, 0.0, 0.0, 1.0, 0.0, 0.0, 0.0, 1.0, 0.0, 0.0, 0.0, 1.0, 0.0, 0.0, 0.0, 1.0, 0.0, 0.0, 0.0, 1.0, 0.0, 0.0, 0.0, 1.0, 0.0, 0.0, 0.0, 1.0, 0.0, 0.0, 0.0, 1.0, 0.0, 0.0, 0.0, 1.0, 0.0, 0.0, 0.0, 1.0, 0.0, 0.0, 0.0, 1.0, 0.0, 0.0, 0.0, 1.0, 0.0, 0.0, 0.0, 1.0, 0.0, 0.0, 0.0, 1.0, 0.0, 0.0, 0.0, 1.0, 0.0, 0.0, 0.0, 1.0, 0.0, 0.0, 0.0, 1.0, 0.0, 0.0, 0.0, 1.0, 0.0, 0.0, 0.0, 1.0, 0.0, 0.0, 0.0, 1.0, 0.0, 0.0, 0.0, 1.0, 0.0, 0.0, 0.0, 1.0, 0.0, 0.0, 0.0, 1.0, 0.0, 0.0, 0.0, 1.0, 0.0, 0.0, 0.0, 1.0, 0.0, 0.0, 0.0, 1.0, 0.0, 0.0, 0.0, 1.0, 0.0, 0.0, 0.0, 1.0, 0.0, 0.0, 0.0, 1.0, 0.0, 0.0, 0.0, 1.0, 0.0, 0.0, 0.0, 1.0, 0.0, 0.0, 0.0, 1.0, 0.0, 0.0, 0.0, 1.0, 0.0, 0.0, 0.0, 1.0, 0.0, 0.0, 0.0, 1.0, 0.0, 0.0, 0.0, 1.0, 0.0, 0.0, 0.0, 1.0, 0.0, 0.0, 0.0, 1.0, 0.0, 0.0, 0.0, 1.0, 0.0, 0.0, 0.0, 1.0, 0.0, 0.0, 0.0, 1.0, 0.0, 0.0, 0.0, 1.0, 0.0, 0.0, 0.0, 1.0, 0.0, 0.0, 0.0, 1.0, 0.0, 0.0, 0.0, 1.0, 0.0, 0.0, 0.0, 1.0, 0.0, 0.0, 0.0, 1.0, 0.0, 0.0, 0.0, 1.0, 0.0, 0.0, 0.0, 1.0, 0.0, 0.0, 0.0, 1.0, 0.0, 0.0, 0.0, 1.0, 0.0, 0.0, 0.0, 1.0, 0.0, 0.0, 0.0, 1.0, 0.0, 0.0, 0.0, 1.0, 0.0, 0.0, 0.0, 1.0, 0.0, 0.0, 0.0, 1.0, 0.0, 0.0, 0.0, 1.0, 0.0, 0.0, 0.0, 1.0, 0.0, 0.0, 0.0, 1.0, 0.0, 0.0, 0.0, 1.0, 0.0, 0.0, 0.0, 1.0, 0.0, 0.0, 0.0, 1.0, 0.0, 0.0, 0.0, 1.0, 0.0, 0.0, 0.0, 1.0, 0.0, 0.0, 0.0, 1.0, 0.0, 0.0, 0.0, 1.0, 0.0, 0.0, 0.0, 1.0, 0.0, 0.0, 0.0, 1.0, 0.0, 0.0, 0.0, 1.0, 0.0, 0.0, 0.0, 1.0, 0.0, 0.0, 0.0, 1.0, 0.0, 0.0, 0.0, 1.0, 0.0, 0.0, 0.0, 1.0, 0.0, 0.0, 0.0, 1.0, 0.0, 0.0, 0.0, 1.0, 0.0, 0.0, 0.0, 1.0, 0.0, 0.0, 0.0, 1.0, 0.0, 0.0, 0.0, 1.0, 0.0, 0.0, 0.0, 1.0, 0.0, 0.0, 0.0, 1.0, 0.0, 0.0, 0.0, 1.0, 0.0, 0.0, 0.0, 1.0, 0.0, 0.0, 0.0, 1.0, 0.0, 0.0, 0.0, 1.0, 0.0, 0.0, 0.0, 1.0, 0.0, 0.0, 0.0, 1.0, 0.0, 0.0, 0.0, 1.0, 0.0, 0.0, 0.0, 1.0, 0.0, 0.0, 0.0, 1.0, 0.0, 0.0, 0.0, 1.0, 0.0, 0.0, 0.0, 1.0, 0.0, 0.0, 0.0, 1.0, 0.0, 0.0, 0.0, 1.0, 0.0, 0.0, 0.0, 1.0, 0.0, 0.0, 0.0, 1.0, 0.0, 0.0, 0.0, 1.0, 0.0, 0.0, 0.0, 1.0, 0.0, 0.0, 0.0, 1.0, 0.0, 0.0, 0.0, 1.0, 0.0, 0.0, 0.0, 1.0, 0.0, 0.0, 0.0, 1.0, 0.0, 0.0, 0.0, 1.0, 0.0, 0.0, 0.0, 1.0, 0.0, 0.0, 0.0, 1.0, 0.0, 0.0, 0.0, 1.0, 0.0, 0.0, 0.0, 1.0, 0.0, 0.0, 0.0, 1.0, 0.0, 0.0, 0.0, 1.0, 0.0, 0.0, 0.0, 1.0, 0.0, 0.0, 0.0, 1.0, 0.0, 0.0, 0.0, 1.0, 0.0, 0.0, 0.0, 1.0, 0.0, 0.0, 0.0, 1.0, 0.0, 0.0, 0.0, 1.0, 0.0, 0.0, 0.0, 1.0, 0.0, 0.0, 0.0, 1.0, 0.0, 0.0, 0.0, 1.0, 0.0, 0.0, 0.0, 1.0, 0.0, 0.0, 0.0, 1.0, 0.0, 0.0, 0.0, 1.0, 0.0, 0.0, 0.0, 1.0, 0.0, 0.0, 0.0, 1.0, 0.0, 0.0, 0.0, 1.0, 0.0, 0.0, 0.0, 1.0, 0.0, 0.0, 0.0, 1.0, 0.0, 0.0, 0.0, 1.0, 0.0, 0.0, 0.0, 1.0, 0.0, 0.0, 0.0, 1.0, 0.0, 0.0, 0.0, 1.0, 0.0, 0.0, 0.0, 1.0, 0.0, 0.0, 0.0, 1.0, 0.0, 0.0, 0.0, 1.0, 0.0, 0.0, 0.0, 1.0, 0.0, 0.0, 0.0, 1.0, 0.0, 0.0, 0.0, 1.0, 0.0, 0.0, 0.0, 1.0, 0.0, 0.0, 0.0, 1.0, 0.0, 0.0, 0.0, 1.0, 0.0, 0.0, 0.0, 1.0, 0.0, 0.0, 0.0, 1.0, 0.0, 0.0, 0.0, 1.0, 0.0, 0.0, 0.0, 1.0, 0.0, 0.0, 0.0, 1.0, 0.0, 0.0, 0.0, 1.0, 0.0, 0.0, 0.0, 1.0, 0.0, 0.0, 0.0, 1.0, 0.0, 0.0, 0.0, 1.0, 0.0, 0.0, 0.0, 1.0, 0.0, 0.0, 0.0, 1.0, 0.0, 0.0, 0.0, 1.0, 0.0, 0.0, 0.0, 1.0, 0.0, 0.0, 0.0, 1.0, 0.0, 0.0, 0.0, 1.0, 0.0, 0.0, 0.0, 1.0, 0.0, 0.0, 0.0, 1.0, 0.0, 0.0, 0.0, 1.0, 0.0, 0.0, 0.0, 1.0, 0.0, 0.0, 0.0, 1.0, 0.0, 0.0, 0.0, 1.0, 0.0, 0.0, 0.0, 1.0, 0.0, 0.0, 0.0, 1.0, 0.0, 0.0, 0.0, 1.0, 0.0, 0.0, 0.0, 1.0, 0.0, 0.0, 0.0, 1.0, 0.0, 0.0, 0.0, 1.0, 0.0, 0.0, 0.0, 1.0, 0.0, 0.0, 0.0, 1.0, 0.0, 0.0, 0.0, 1.0, 0.0, 0.0, 0.0, 1.0, 0.0, 0.0, 0.0, 1.0, 0.0, 0.0, 0.0, 1.0, 0.0, 0.0, 0.0, 1.0, 0.0, 0.0, 0.0, 1.0, 0.0, 0.0, 0.0, 1.0, 0.0, 0.0, 0.0, 1.0, 0.0, 0.0, 0.0, 1.0, 0.0, 0.0, 0.0, 1.0, 0.0, 0.0, 0.0, 1.0, 0.0, 0.0, 0.0, 1.0, 0.0, 0.0, 0.0, 1.0, 0.0, 0.0, 0.0, 1.0, 0.0, 0.0, 0.0, 1.0, 0.0, 0.0, 0.0, 1.0, 0.0, 0.0, 0.0, 1.0, 0.0, 0.0, 0.0, 1.0, 0.0, 0.0, 0.0, 1.0, 0.0, 0.0, 0.0, 1.0, 0.0, 0.0, 0.0, 1.0, 0.0, 0.0, 0.0, 1.0, 0.0, 0.0, 0.0, 1.0, 0.0, 0.0, 0.0, 1.0, 0.0, 0.0, 0.0, 1.0, 0.0, 0.0, 0.0, 1.0, 0.0, 0.0, 0.0, 1.0, 0.0, 0.0, 0.0, 1.0, 0.0, 0.0, 0.0, 1.0, 0.0, 0.0, 0.0, 1.0, 0.0, 0.0, 0.0, 1.0, 0.0, 0.0, 0.0, 1.0, 0.0, 0.0, 0.0, 1.0, 0.0, 0.0, 0.0, 1.0, 0.0, 0.0, 0.0, 1.0, 0.0, 0.0, 0.0, 1.0, 0.0, 0.0, 0.0, 1.0, 0.0, 0.0, 0.0, 1.0, 0.0, 0.0, 0.0, 1.0, 0.0, 0.0, 0.0, 1.0, 0.0, 0.0, 0.0, 1.0, 0.0, 0.0, 0.0, 1.0, 0.0, 0.0, 0.0, 1.0, 0.0, 0.0, 0.0, 1.0, 0.0, 0.0, 0.0, 1.0, 0.0, 0.0, 0.0, 1.0, 0.0, 0.0, 0.0, 1.0, 0.0, 0.0, 0.0, 1.0, 0.0, 0.0, 0.0, 1.0, 0.0, 0.0, 0.0, 1.0, 0.0, 0.0, 0.0, 1.0, 0.0, 0.0, 0.0, 1.0, 0.0, 0.0, 0.0, 1.0, 0.0, 0.0, 0.0, 1.0, 0.0, 0.0, 0.0, 1.0, 0.0, 0.0, 0.0, 1.0, 0.0, 0.0, 0.0, 1.0, 0.0, 0.0, 0.0, 1.0, 0.0, 0.0, 0.0, 1.0, 0.0, 0.0, 0.0, 1.0, 0.0, 0.0, 0.0, 1.0, 0.0, 0.0, 0.0, 1.0, 0.0, 0.0, 0.0, 1.0, 0.0, 0.0, 0.0, 1.0, 0.0, 0.0, 0.0, 1.0, 0.0, 0.0, 0.0, 1.0, 0.0, 0.0, 0.0, 1.0, 0.0, 0.0, 0.0, 1.0, 0.0, 0.0, 0.0, 1.0, 0.0, 0.0, 0.0, 1.0, 0.0, 0.0, 0.0, 1.0, 0.0, 0.0, 0.0, 1.0, 0.0, 0.0, 0.0, 1.0, 0.0, 0.0, 0.0, 1.0, 0.0, 0.0, 0.0, 1.0, 0.0, 0.0, 0.0, 1.0, 0.0, 0.0, 0.0, 1.0, 0.0, 0.0, 0.0, 1.0, 0.0, 0.0, 0.0, 1.0, 0.0, 0.0, 0.0, 1.0, 0.0, 0.0, 0.0, 1.0, 0.0, 0.0, 0.0, 1.0, 0.0, 0.0, 0.0, 1.0, 0.0, 0.0, 0.0, 1.0, 0.0, 0.0, 0.0, 1.0, 0.0, 0.0, 0.0, 1.0, 0.0, 0.0, 0.0, 1.0, 0.0, 0.0, 0.0, 1.0, 0.0, 0.0, 0.0, 1.0, 0.0, 0.0, 0.0, 1.0, 0.0, 0.0, 0.0, 1.0, 0.0, 0.0, 0.0, 1.0, 0.0, 0.0, 0.0, 1.0, 0.0, 0.0, 0.0, 1.0, 0.0, 0.0, 0.0, 1.0, 0.0, 0.0, 0.0, 1.0, 0.0, 0.0, 0.0, 1.0, 0.0, 0.0, 0.0, 1.0, 0.0, 0.0, 0.0, 1.0, 0.0, 0.0, 0.0, 1.0, 0.0, 0.0, 0.0, 1.0, 0.0, 0.0, 0.0, 1.0, 0.0, 0.0, 0.0, 1.0, 0.0, 0.0, 0.0, 1.0, 0.0, 0.0, 0.0, 1.0, 0.0, 0.0, 0.0, 1.0, 0.0, 0.0, 0.0, 1.0, 0.0, 0.0, 0.0, 1.0, 0.0, 0.0, 0.0, 1.0, 0.0, 0.0, 0.0, 1.0, 0.0, 0.0, 0.0, 1.0, 0.0, 0.0, 0.0, 1.0, 0.0, 0.0, 0.0, 1.0, 0.0, 0.0, 0.0, 1.0, 0.0, 0.0, 0.0, 1.0, 0.0, 0.0, 0.0, 1.0, 0.0, 0.0, 0.0, 1.0, 0.0, 0.0, 0.0, 1.0, 0.0, 0.0, 0.0, 1.0, 0.0, 0.0, 0.0, 1.0, 0.0, 0.0, 0.0, 1.0, 0.0, 0.0, 0.0, 1.0, 0.0, 0.0, 0.0, 1.0, 0.0, 0.0, 0.0, 1.0, 0.0, 0.0, 0.0, 1.0, 0.0, 0.0, 0.0, 1.0, 0.0, 0.0, 0.0, 1.0, 0.0, 0.0, 0.0, 1.0, 0.0, 0.0, 0.0, 1.0, 0.0, 0.0, 0.0, 1.0, 0.0, 0.0, 0.0, 1.0, 0.0, 0.0, 0.0, 1.0, 0.0, 0.0, 0.0, 1.0, 0.0, 0.0, 0.0, 1.0, 0.0, 0.0, 0.0, 1.0, 0.0, 0.0, 0.0, 1.0, 0.0, 0.0, 0.0, 1.0, 0.0, 0.0, 0.0, 1.0, 0.0, 0.0, 0.0, 1.0, 0.0, 0.0, 0.0, 1.0, 0.0, 0.0, 0.0, 1.0, 0.0, 0.0, 0.0, 1.0, 0.0, 0.0, 0.0, 1.0, 0.0, 0.0, 0.0, 1.0, 0.0, 0.0, 0.0, 1.0, 0.0, 0.0, 0.0, 1.0, 0.0, 0.0, 0.0, 1.0, 0.0, 0.0, 0.0, 1.0, 0.0, 0.0, 0.0, 1.0, 0.0, 0.0, 0.0, 1.0, 0.0, 0.0, 0.0, 1.0, 0.0, 0.0, 0.0, 1.0, 0.0, 0.0, 0.0, 1.0, 0.0, 0.0, 0.0, 1.0, 0.0, 0.0, 0.0, 1.0, 0.0, 0.0, 0.0, 1.0, 0.0, 0.0, 0.0, 1.0, 0.0, 0.0, 0.0, 1.0, 0.0, 0.0, 0.0, 1.0, 0.0, 0.0, 0.0, 1.0, 0.0, 0.0, 0.0, 1.0, 0.0, 0.0, 0.0, 1.0, 0.0, 0.0, 0.0, 1.0, 0.0, 0.0, 0.0, 1.0, 0.0, 0.0, 0.0, 1.0, 0.0, 0.0, 0.0, 1.0, 0.0, 0.0, 0.0, 1.0, 0.0, 0.0, 0.0, 1.0, 0.0, 0.0, 0.0, 1.0, 0.0, 0.0, 0.0, 1.0, 0.0, 0.0, 0.0, 1.0, 0.0, 0.0, 0.0, 1.0])
me_door.materials.append(mat_ftrials_door)
me_door.materials.append(mat_ftrials_door_frame)
me_door.use_mirror_y = True
me_door.use_mirror_vertex_groups = False
me_door.use_paint_bone_selection = False
me_door.use_paint_mask = True
me_door.update()
me_static_collision = bpy.data.meshes.new('static_collision')
me_static_collision.from_pydata([(2.544, -0.7795, 0.2913), (1.76, -0.7795, 0.744), (2.231, -0.7795, -1.192e-06), (1.016, -0.7795, -1.192e-06), (2.033, -0.7795, 1.76), (-7.153e-07, -0.7795, -4.768e-07), (-1.76, -0.7795, 0.744), (-2.231, -0.7795, -1.192e-06), (-1.016, -0.7795, -1.192e-06), (2.938, -0.7795, 1.76), (2.544, -0.7795, 3.229), (1.76, -0.7795, 2.777), (-5.96e-07, -0.7795, 3.793), (-1.431e-06, -0.7795, 4.698), (1.016, -0.7795, 3.521), (1.469, -0.7795, 4.305), (-1.016, -0.7795, 3.521), (-1.469, -0.7795, 4.305), (-2.544, -0.7795, 3.229), (-1.76, -0.7795, 2.777), (-2.544, -0.7795, 0.2913), (-2.938, -0.7795, 1.76), (-2.033, -0.7795, 1.76), (-7.153e-07, 0.7795, -4.768e-07), (2.033, 0.7795, 1.76), (1.016, 0.7795, -1.192e-06), (2.231, 0.7795, -1.192e-06), (1.76, 0.7795, 0.744), (2.544, 0.7795, 0.2913), (-1.76, 0.7795, 0.744), (-2.231, 0.7795, -1.192e-06), (-1.016, 0.7795, -1.192e-06), (2.938, 0.7795, 1.76), (2.544, 0.7795, 3.229), (1.76, 0.7795, 2.777), (-5.96e-07, 0.7795, 3.793), (-1.431e-06, 0.7795, 4.698), (1.016, 0.7795, 3.521), (1.469, 0.7795, 4.305), (-1.016, 0.7795, 3.521), (-1.469, 0.7795, 4.305), (-2.544, 0.7795, 3.229), (-1.76, 0.7795, 2.777), (-2.544, 0.7795, 0.2913), (-2.938, 0.7795, 1.76), (-2.033, 0.7795, 1.76)], [(5, 3), (8, 5), (23, 31), (25, 23)], [(3, 2, 0, 1), (4, 1, 0, 9), (8, 6, 20, 7), (11, 4, 9, 10), (14, 15, 13, 12), (11, 10, 15, 14), (16, 12, 13, 17), (19, 16, 17, 18), (22, 21, 20, 6), (19, 18, 21, 22), (25, 27, 28, 26), (24, 32, 28, 27), (31, 30, 43, 29), (34, 33, 32, 24), (37, 35, 36, 38), (34, 37, 38, 33), (39, 40, 36, 35), (42, 41, 40, 39), (45, 29, 43, 44), (42, 45, 44, 41), (12, 35, 37, 14), (14, 37, 34, 11), (4, 11, 34, 24), (1, 4, 24, 27), (1, 27, 25, 3), (12, 16, 39, 35), (16, 19, 42, 39), (22, 45, 42, 19), (6, 29, 45, 22), (6, 8, 31, 29), (25, 31, 8, 3)])
_uv = me_static_collision.uv_layers.new(name='UVMap')
_uv.uv.foreach_set('vector', [0.02215, 0.9754, 0.2997, 0.688, 0.4843, 0.688, 0.4843, 0.9754, 0.5156, 0.5712, 0.5156, 0.1649, 0.9844, 0.07436, 0.9844, 0.6617, 0.02215, 0.9754, 0.4843, 0.9754, 0.4843, 0.688, 0.2997, 0.688, 0.01565, 0.5712, 0.01565, 0.1649, 0.4844, 0.07436, 0.4844, 0.6617, 0.5156, 0.5712, 0.9844, 0.6617, 0.9844, 0.07436, 0.5156, 0.1649, 0.01565, 0.5712, 0.4844, 0.6617, 0.4844, 0.07436, 0.01565, 0.1649, 0.5156, 0.5712, 0.5156, 0.1649, 0.9844, 0.07436, 0.9844, 0.6617, 0.01565, 0.5712, 0.01565, 0.1649, 0.4844, 0.07436, 0.4844, 0.6617, 0.5156, 0.5712, 0.9844, 0.6617, 0.9844, 0.07436, 0.5156, 0.1649, 0.01565, 0.5712, 0.4844, 0.6617, 0.4844, 0.07436, 0.01565, 0.1649, 0.02215, 0.9754, 0.4843, 0.9754, 0.4843, 0.688, 0.2997, 0.688, 0.5156, 0.5712, 0.9844, 0.6617, 0.9844, 0.07436, 0.5156, 0.1649, 0.02215, 0.9754, 0.2997, 0.688, 0.4843, 0.688, 0.4843, 0.9754, 0.01565, 0.5712, 0.4844, 0.6617, 0.4844, 0.07436, 0.01565, 0.1649, 0.5156, 0.5712, 0.5156, 0.1649, 0.9844, 0.07436, 0.9844, 0.6617, 0.01565, 0.5712, 0.01565, 0.1649, 0.4844, 0.07436, 0.4844, 0.6617, 0.5156, 0.5712, 0.9844, 0.6617, 0.9844, 0.07436, 0.5156, 0.1649, 0.01565, 0.5712, 0.4844, 0.6617, 0.4844, 0.07436, 0.01565, 0.1649, 0.5156, 0.5712, 0.5156, 0.1649, 0.9844, 0.07436, 0.9844, 0.6617, 0.01565, 0.5712, 0.01565, 0.1649, 0.4844, 0.07436, 0.4844, 0.6617, 0.5156, 0.1649, 0.5156, 0.1649, 0.5156, 0.5712, 0.5156, 0.5712, 0.5156, 0.5712, 0.5156, 0.5712, 0.01565, 0.5712, 0.01565, 0.5712, 0.01565, 0.1649, 0.01565, 0.5712, 0.01565, 0.5712, 0.01565, 0.1649, 0.5156, 0.1649, 0.01565, 0.1649, 0.5156, 0.5712, 0.5156, 0.1649, 0.5156, 0.1649, 0.5156, 0.1649, 0.02215, 0.9754, 0.02215, 0.9754, 0.5156, 0.1649, 0.5156, 0.5712, 0.5156, 0.5712, 0.5156, 0.1649, 0.5156, 0.5712, 0.01565, 0.5712, 0.01565, 0.5712, 0.5156, 0.5712, 0.01565, 0.1649, 0.01565, 0.1649, 0.01565, 0.5712, 0.01565, 0.5712, 0.5156, 0.1649, 0.5156, 0.1649, 0.5156, 0.5712, 0.01565, 0.1649, 0.5156, 0.1649, 0.02215, 0.9754, 0.02215, 0.9754, 0.5156, 0.1649, 0.02215, 0.9754, 0.02215, 0.9754, 0.02215, 0.9754, 0.02215, 0.9754])
_ca = me_static_collision.color_attributes.new('Col', 'BYTE_COLOR', 'CORNER')
_ca.data.foreach_set('color', [0.1683, 0.1683, 0.1683, 1.0, 0.1248, 0.1248, 0.1248, 1.0, 0.147, 0.147, 0.147, 1.0, 0.314, 0.314, 0.314, 1.0, 0.2195, 0.2195, 0.2195, 1.0, 0.314, 0.314, 0.314, 1.0, 0.147, 0.147, 0.147, 1.0, 0.01161, 0.01521, 0.01521, 1.0, 0.1356, 0.1356, 0.1356, 1.0, 0.04971, 0.04971, 0.04971, 1.0, 0.02956, 0.02956, 0.02956, 1.0, 0.04092, 0.04231, 0.04231, 1.0, 0.4397, 0.4397, 0.4397, 1.0, 0.2195, 0.2195, 0.2195, 1.0, 0.01161, 0.01521, 0.01521, 1.0, 0.5395, 0.5395, 0.5395, 1.0, 0.1248, 0.1248, 0.1248, 1.0, 0.06848, 0.06848, 0.06848, 1.0, 0.0006071, 0.008568, 0.009134, 1.0, 0.0648, 0.0648, 0.06663, 1.0, 0.4397, 0.4397, 0.4397, 1.0, 0.5395, 0.5395, 0.5395, 1.0, 0.06848, 0.06848, 0.06848, 1.0, 0.1248, 0.1248, 0.1248, 1.0, 0.04374, 0.04971, 0.04971, 1.0, 0.0648, 0.0648, 0.06663, 1.0, 0.0006071, 0.008568, 0.009134, 1.0, 0.0, 0.006049, 0.006512, 1.0, 0.04374, 0.04374, 0.04374, 1.0, 0.04374, 0.04971, 0.04971, 1.0, 0.0, 0.006049, 0.006512, 1.0, 0.0006071, 0.006049, 0.006512, 1.0, 0.107, 0.107, 0.107, 1.0, 0.02416, 0.02843, 0.02843, 1.0, 0.02956, 0.02956, 0.02956, 1.0, 0.04971, 0.04971, 0.04971, 1.0, 0.04374, 0.04374, 0.04374, 1.0, 0.0006071, 0.006049, 0.006512, 1.0, 0.02416, 0.02843, 0.02843, 1.0, 0.107, 0.107, 0.107, 1.0, 0.1683, 0.1683, 0.1683, 1.0, 0.314, 0.314, 0.314, 1.0, 0.147, 0.147, 0.147, 1.0, 0.1248, 0.1248, 0.1248, 1.0, 0.2195, 0.2195, 0.2195, 1.0, 0.1301, 0.1301, 0.1301, 1.0, 0.147, 0.147, 0.147, 1.0, 0.314, 0.314, 0.314, 1.0, 0.1329, 0.1329, 0.1329, 1.0, 0.04971, 0.04971, 0.04971, 1.0, 0.04519, 0.04519, 0.04519, 1.0, 0.04971, 0.04971, 0.04971, 1.0, 0.4397, 0.4397, 0.4397, 1.0, 0.5395, 0.5395, 0.5395, 1.0, 0.1301, 0.1301, 0.1301, 1.0, 0.2195, 0.2195, 0.2195, 1.0, 0.1248, 0.1248, 0.1248, 1.0, 0.0865, 0.0865, 0.0865, 1.0, 0.0648, 0.0648, 0.0648, 1.0, 0.06848, 0.06848, 0.06848, 1.0, 0.4397, 0.4397, 0.4397, 1.0, 0.1248, 0.1248, 0.1248, 1.0, 0.06848, 0.06848, 0.06848, 1.0, 0.5395, 0.5395, 0.5395, 1.0, 0.07421, 0.07421, 0.07421, 1.0, 0.0648, 0.0648, 0.0648, 1.0, 0.0648, 0.0648, 0.0648, 1.0, 0.0865, 0.0865, 0.0865, 1.0, 0.04374, 0.04374, 0.04374, 1.0, 0.02416, 0.02416, 0.02416, 1.0, 0.0648, 0.0648, 0.0648, 1.0, 0.07421, 0.07421, 0.07421, 1.0, 0.107, 0.107, 0.107, 1.0, 0.04971, 0.04971, 0.04971, 1.0, 0.04519, 0.04519, 0.04519, 1.0, 0.06848, 0.06848, 0.06848, 1.0, 0.04374, 0.04374, 0.04374, 1.0, 0.107, 0.107, 0.107, 1.0, 0.06848, 0.06848, 0.06848, 1.0, 0.02416, 0.02416, 0.02416, 1.0, 0.0648, 0.0648, 0.06663, 1.0, 0.0865, 0.0865, 0.0865, 1.0, 0.1248, 0.1248, 0.1248, 1.0, 0.1248, 0.1248, 0.1248, 1.0, 0.1248, 0.1248, 0.1248, 1.0, 0.1248, 0.1248, 0.1248, 1.0, 0.4397, 0.4397, 0.4397, 1.0, 0.4397, 0.4397, 0.4397, 1.0, 0.2195, 0.2195, 0.2195, 1.0, 0.4397, 0.4397, 0.4397, 1.0, 0.4397, 0.4397, 0.4397, 1.0, 0.2195, 0.2195, 0.2195, 1.0, 0.314, 0.314, 0.314, 1.0, 0.2195, 0.2195, 0.2195, 1.0, 0.2195, 0.2195, 0.2195, 1.0, 0.314, 0.314, 0.314, 1.0, 0.314, 0.314, 0.314, 1.0, 0.314, 0.314, 0.314, 1.0, 0.1683, 0.1683, 0.1683, 1.0, 0.1683, 0.1683, 0.1683, 1.0, 0.0648, 0.0648, 0.06663, 1.0, 0.04374, 0.04971, 0.04971, 1.0, 0.07421, 0.07421, 0.07421, 1.0, 0.0865, 0.0865, 0.0865, 1.0, 0.04374, 0.04971, 0.04971, 1.0, 0.04374, 0.04374, 0.04374, 1.0, 0.04374, 0.04374, 0.04374, 1.0, 0.07421, 0.07421, 0.07421, 1.0, 0.107, 0.107, 0.107, 1.0, 0.107, 0.107, 0.107, 1.0, 0.04374, 0.04374, 0.04374, 1.0, 0.04374, 0.04374, 0.04374, 1.0, 0.04971, 0.04971, 0.04971, 1.0, 0.04971, 0.04971, 0.04971, 1.0, 0.107, 0.107, 0.107, 1.0, 0.107, 0.107, 0.107, 1.0, 0.04971, 0.04971, 0.04971, 1.0, 0.1356, 0.1356, 0.1356, 1.0, 0.1329, 0.1329, 0.1329, 1.0, 0.04971, 0.04971, 0.04971, 1.0, 0.1683, 0.1683, 0.1683, 1.0, 0.1329, 0.1329, 0.1329, 1.0, 0.1356, 0.1356, 0.1356, 1.0, 0.1683, 0.1683, 0.1683, 1.0])
_ca = me_static_collision.color_attributes.new('Alpha', 'BYTE_COLOR', 'CORNER')
_ca.data.foreach_set('color', [0.0, 0.0, 0.0, 1.0, 0.0, 0.0, 0.0, 1.0, 0.0, 0.0, 0.0, 1.0, 0.0, 0.0, 0.0, 1.0, 0.0, 0.0, 0.0, 1.0, 0.0, 0.0, 0.0, 1.0, 0.0, 0.0, 0.0, 1.0, 0.0, 0.0, 0.0, 1.0, 0.0, 0.0, 0.0, 1.0, 0.0, 0.0, 0.0, 1.0, 0.0, 0.0, 0.0, 1.0, 0.0, 0.0, 0.0, 1.0, 0.0, 0.0, 0.0, 1.0, 0.0, 0.0, 0.0, 1.0, 0.0, 0.0, 0.0, 1.0, 0.0, 0.0, 0.0, 1.0, 0.0, 0.0, 0.0, 1.0, 0.0, 0.0, 0.0, 1.0, 0.0, 0.0, 0.0, 1.0, 0.0, 0.0, 0.0, 1.0, 0.0, 0.0, 0.0, 1.0, 0.0, 0.0, 0.0, 1.0, 0.0, 0.0, 0.0, 1.0, 0.0, 0.0, 0.0, 1.0, 0.0, 0.0, 0.0, 1.0, 0.0, 0.0, 0.0, 1.0, 0.0, 0.0, 0.0, 1.0, 0.0, 0.0, 0.0, 1.0, 0.0, 0.0, 0.0, 1.0, 0.0, 0.0, 0.0, 1.0, 0.0, 0.0, 0.0, 1.0, 0.0, 0.0, 0.0, 1.0, 0.0, 0.0, 0.0, 1.0, 0.0, 0.0, 0.0, 1.0, 0.0, 0.0, 0.0, 1.0, 0.0, 0.0, 0.0, 1.0, 0.0, 0.0, 0.0, 1.0, 0.0, 0.0, 0.0, 1.0, 0.0, 0.0, 0.0, 1.0, 0.0, 0.0, 0.0, 1.0, 0.0, 0.0, 0.0, 1.0, 0.0, 0.0, 0.0, 1.0, 0.0, 0.0, 0.0, 1.0, 0.0, 0.0, 0.0, 1.0, 0.0, 0.0, 0.0, 1.0, 0.0, 0.0, 0.0, 1.0, 0.0, 0.0, 0.0, 1.0, 0.0, 0.0, 0.0, 1.0, 0.0, 0.0, 0.0, 1.0, 0.0, 0.0, 0.0, 1.0, 0.0, 0.0, 0.0, 1.0, 0.0, 0.0, 0.0, 1.0, 0.0, 0.0, 0.0, 1.0, 0.0, 0.0, 0.0, 1.0, 0.0, 0.0, 0.0, 1.0, 0.0, 0.0, 0.0, 1.0, 0.0, 0.0, 0.0, 1.0, 0.0, 0.0, 0.0, 1.0, 0.0, 0.0, 0.0, 1.0, 0.0, 0.0, 0.0, 1.0, 0.0, 0.0, 0.0, 1.0, 0.0, 0.0, 0.0, 1.0, 0.0, 0.0, 0.0, 1.0, 0.0, 0.0, 0.0, 1.0, 0.0, 0.0, 0.0, 1.0, 0.0, 0.0, 0.0, 1.0, 0.0, 0.0, 0.0, 1.0, 0.0, 0.0, 0.0, 1.0, 0.0, 0.0, 0.0, 1.0, 0.0, 0.0, 0.0, 1.0, 0.0, 0.0, 0.0, 1.0, 0.0, 0.0, 0.0, 1.0, 0.0, 0.0, 0.0, 1.0, 0.0, 0.0, 0.0, 1.0, 0.0, 0.0, 0.0, 1.0, 0.0, 0.0, 0.0, 1.0, 0.0, 0.0, 0.0, 1.0, 0.0, 0.0, 0.0, 1.0, 0.0, 0.0, 0.0, 1.0, 0.0, 0.0, 0.0, 1.0, 0.0, 0.0, 0.0, 1.0, 0.0, 0.0, 0.0, 1.0, 0.0, 0.0, 0.0, 1.0, 0.0, 0.0, 0.0, 1.0, 0.0, 0.0, 0.0, 1.0, 0.0, 0.0, 0.0, 1.0, 0.0, 0.0, 0.0, 1.0, 0.0, 0.0, 0.0, 1.0, 0.0, 0.0, 0.0, 1.0, 0.0, 0.0, 0.0, 1.0, 0.0, 0.0, 0.0, 1.0, 0.0, 0.0, 0.0, 1.0, 0.0, 0.0, 0.0, 1.0, 0.0, 0.0, 0.0, 1.0, 0.0, 0.0, 0.0, 1.0, 0.0, 0.0, 0.0, 1.0, 0.0, 0.0, 0.0, 1.0, 0.0, 0.0, 0.0, 1.0, 0.0, 0.0, 0.0, 1.0, 0.0, 0.0, 0.0, 1.0, 0.0, 0.0, 0.0, 1.0, 0.0, 0.0, 0.0, 1.0, 0.0, 0.0, 0.0, 1.0, 0.0, 0.0, 0.0, 1.0, 0.0, 0.0, 0.0, 1.0, 0.0, 0.0, 0.0, 1.0, 0.0, 0.0, 0.0, 1.0, 0.0, 0.0, 0.0, 1.0, 0.0, 0.0, 0.0, 1.0, 0.0, 0.0, 0.0, 1.0, 0.0, 0.0, 0.0, 1.0, 0.0, 0.0, 0.0, 1.0, 0.0, 0.0, 0.0, 1.0, 0.0, 0.0, 0.0, 1.0, 0.0, 0.0, 0.0, 1.0, 0.0, 0.0, 0.0, 1.0, 0.0, 0.0, 0.0, 1.0, 0.0, 0.0, 0.0, 1.0, 0.0, 0.0, 0.0, 1.0, 0.0, 0.0, 0.0, 1.0, 0.0, 0.0, 0.0, 1.0, 0.0, 0.0, 0.0, 1.0, 0.0, 0.0, 0.0, 1.0, 0.0, 0.0, 0.0, 1.0])
me_static_collision.use_mirror_y = True
me_static_collision.use_mirror_vertex_groups = False
me_static_collision.use_paint_bone_selection = False
me_static_collision.use_paint_mask = True
me_static_collision.update()
arm_armature = bpy.data.armatures.new('Armature')  # bones are not reproduced

# ---- objects
ob_door = bpy.data.objects.new('door', me_door)
ob_armature = bpy.data.objects.new('Armature', arm_armature)
ob_static_collision = bpy.data.objects.new('static_collision', me_static_collision)

# ---- transforms, parenting, visibility, modifiers, constraints
ob_door.parent = ob_armature
ob_door.location = (0.0, 0.0, 0.0)
ob_door.lock_rotations_4d = False
ob_door.empty_display_type = 'ARROWS'
ob_door.lineart.crease_threshold = 0.0
ob_door.use_mesh_mirror_y = True
_vg = ob_door.vertex_groups.new(name='frame')
_vg.add([0, 1, 2, 3, 4, 5, 6, 7, 8, 9, 10, 11, 12, 13, 14, 15, 16, 17, 18, 19, 20, 21, 22, 23, 24, 25, 26, 27, 28, 29, 30, 31, 32, 33, 34, 35, 36, 37, 38, 39, 40, 41, 42, 43, 44, 45, 46, 47, 48, 49, 50, 51, 52, 53, 54, 55, 56, 57, 58, 59, 60, 61, 62, 63, 64, 80, 87, 90, 91, 93, 94, 95, 96, 97, 100, 101, 102, 103, 104, 105, 106, 107, 108, 109, 110, 111, 112, 113, 114, 115, 116, 117, 118, 119, 120, 121, 122, 123, 124, 125, 126, 127, 128, 129, 130, 131, 132, 133, 134, 135, 136, 137, 138, 139, 140, 141], 1.0, 'REPLACE')
_vg = ob_door.vertex_groups.new(name='door')
_vg.add([65, 66, 67, 68, 69, 70, 71, 72, 73, 74, 75, 76, 77, 78, 79, 81, 82, 83, 84, 85, 86, 88, 89, 92, 98, 99], 1.0, 'REPLACE')
_m = ob_door.modifiers.new('Armature', 'ARMATURE')
_m.object = ob_armature
ob_armature.location = (0.0, 0.0, 0.0)
ob_armature.show_in_front = True
ob_static_collision.location = (0.0, 0.0, 0.0)
ob_static_collision.lock_rotations_4d = False
ob_static_collision.empty_display_type = 'ARROWS'
ob_static_collision.hide_render = True
ob_static_collision.lineart.crease_threshold = 0.0
ob_static_collision.use_mesh_mirror_y = True

# ---- collection membership
col_collection.objects.link(ob_door)
col_collection.objects.link(ob_armature)
col_collection.objects.link(ob_static_collision)

# ---- scene / render settings (as saved in the file)
scene.frame_start = 1; scene.frame_end = 250; scene.frame_set(1)
scene.render.engine = 'BLENDER_EEVEE_NEXT'
scene.render.fps = 30
scene.render.bake_bias = 0.0
scene.render.bake_samples = 0
scene.cycles.bake_type = 'EMIT'
scene.eevee.taa_samples = 1
scene.eevee.use_taa_reprojection = False
scene.view_settings.view_transform = 'Standard'
bpy.context.view_layer.update()

# ---- added for rendering (the .blend has no active camera and no usable light): camera, sun
cam_auto = bpy.data.cameras.new('AutoCamera')
cam_auto.lens = 50.0
cam_auto.sensor_width = 36.0
cam_auto.clip_end = 1000.0
ob_auto_camera = bpy.data.objects.new('AutoCamera', cam_auto)
scene.collection.objects.link(ob_auto_camera)
ob_auto_camera.location = (8.09095, -11.4123, 9.6951)
ob_auto_camera.rotation_euler = (1.09748, -7.21219e-08, 0.694738)
scene.camera = ob_auto_camera
light_auto_sun = bpy.data.lights.new('AutoSun', 'SUN')
light_auto_sun.energy = 3.0
light_auto_sun.angle = 0.0523599
ob_auto_sun = bpy.data.objects.new('AutoSun', light_auto_sun)
scene.collection.objects.link(ob_auto_sun)
ob_auto_sun.rotation_euler = (0.872665, 0.174533, 0.523599)
bpy.context.view_layer.update()
